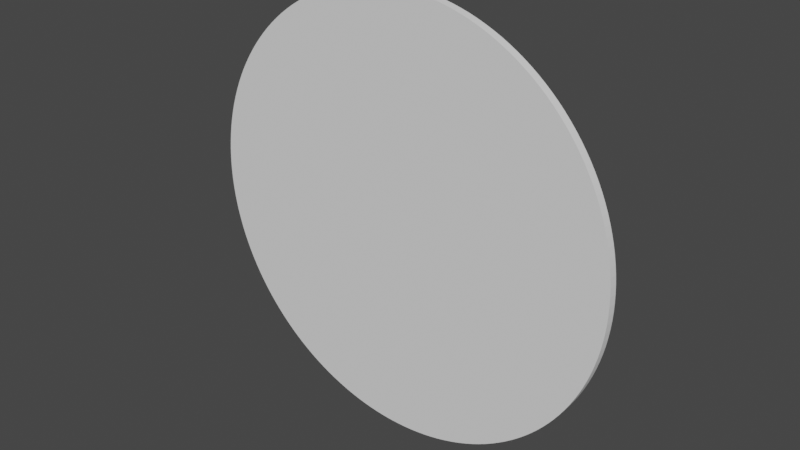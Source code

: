 # Source: plate.blend  (saved by Blender 2.91.10; exported with 4.5.12 LTS)
import bpy
from mathutils import Matrix  # noqa: F401  (used for matrix-valued properties, if any)

bpy.ops.wm.read_factory_settings(use_empty=True)
scene = bpy.context.scene
scene.name = 'Scene'

# ---- collections
col_collection = bpy.data.collections.new('Collection'); scene.collection.children.link(col_collection)

# ---- world
world_world = bpy.data.worlds.new('World'); scene.world = world_world
world_world.use_nodes = True; world_world.node_tree.nodes.clear()
_N = world_world.node_tree.nodes; _L = world_world.node_tree.links
n0 = _N.new('ShaderNodeOutputWorld'); n0.name = 'World Output'; n0.location = (300, 300)
n1 = _N.new('ShaderNodeBackground'); n1.name = 'Background'; n1.location = (10, 300)
n1.inputs[0].default_value = (0.05088, 0.05088, 0.05088, 1.0)
_L.new(n1.outputs[0], n0.inputs[0])
n0.is_active_output = True
world_world.color = (0.05088, 0.05088, 0.05088)
world_world.use_sun_shadow = False
world_world.sun_shadow_jitter_overblur = 0.0

# ---- meshes
me_cylinder = bpy.data.meshes.new('Cylinder')
me_cylinder.from_pydata([(0.0, -0.0002166, -6.894), (0.0, 0.2662, -6.894), (0.2707, -0.0002166, -6.889), (0.2707, 0.2662, -6.889), (0.5409, -0.0002166, -6.873), (0.5409, 0.2662, -6.873), (0.8103, -0.0002166, -6.846), (0.8103, 0.2662, -6.846), (1.078, -0.0002166, -6.809), (1.078, 0.2662, -6.809), (1.345, -0.0002166, -6.762), (1.345, 0.2662, -6.762), (1.609, -0.0002166, -6.704), (1.609, 0.2662, -6.704), (1.871, -0.0002166, -6.635), (1.871, 0.2662, -6.635), (2.13, -0.0002166, -6.557), (2.13, 0.2662, -6.557), (2.386, -0.0002166, -6.468), (2.386, 0.2662, -6.468), (2.638, -0.0002166, -6.369), (2.638, 0.2662, -6.369), (2.886, -0.0002166, -6.261), (2.886, 0.2662, -6.261), (3.13, -0.0002166, -6.143), (3.13, 0.2662, -6.143), (3.369, -0.0002166, -6.015), (3.369, 0.2662, -6.015), (3.602, -0.0002165, -5.878), (3.602, 0.2662, -5.878), (3.83, -0.0002165, -5.732), (3.83, 0.2662, -5.732), (4.052, -0.0002165, -5.577), (4.052, 0.2662, -5.577), (4.268, -0.0002165, -5.414), (4.268, 0.2662, -5.414), (4.477, -0.0002165, -5.242), (4.477, 0.2662, -5.242), (4.68, -0.0002165, -5.062), (4.68, 0.2662, -5.062), (4.875, -0.0002165, -4.875), (4.875, 0.2662, -4.875), (5.062, -0.0002165, -4.68), (5.062, 0.2662, -4.68), (5.242, -0.0002165, -4.477), (5.242, 0.2662, -4.477), (5.414, -0.0002165, -4.268), (5.414, 0.2662, -4.268), (5.577, -0.0002165, -4.052), (5.577, 0.2662, -4.052), (5.732, -0.0002165, -3.83), (5.732, 0.2662, -3.83), (5.878, -0.0002165, -3.602), (5.878, 0.2662, -3.602), (6.015, -0.0002164, -3.369), (6.015, 0.2662, -3.369), (6.143, -0.0002164, -3.13), (6.143, 0.2662, -3.13), (6.261, -0.0002164, -2.886), (6.261, 0.2662, -2.886), (6.369, -0.0002164, -2.638), (6.369, 0.2662, -2.638), (6.468, -0.0002164, -2.386), (6.468, 0.2662, -2.386), (6.557, -0.0002164, -2.13), (6.557, 0.2662, -2.13), (6.635, -0.0002164, -1.871), (6.635, 0.2662, -1.871), (6.704, -0.0002164, -1.609), (6.704, 0.2662, -1.609), (6.762, -0.0002163, -1.345), (6.762, 0.2662, -1.345), (6.809, -0.0002163, -1.078), (6.809, 0.2662, -1.078), (6.846, -0.0002163, -0.8103), (6.846, 0.2662, -0.8103), (6.873, -0.0002163, -0.5409), (6.873, 0.2662, -0.5409), (6.889, -0.0002163, -0.2707), (6.889, 0.2662, -0.2707), (6.894, -0.0002163, 3.595e-06), (6.894, 0.2662, 3.583e-06), (6.889, -0.0002163, 0.2707), (6.889, 0.2662, 0.2707), (6.873, -0.0002163, 0.5409), (6.873, 0.2662, 0.5409), (6.846, -0.0002163, 0.8103), (6.846, 0.2662, 0.8103), (6.809, -0.0002162, 1.078), (6.809, 0.2662, 1.078), (6.762, -0.0002162, 1.345), (6.762, 0.2662, 1.345), (6.704, -0.0002162, 1.609), (6.704, 0.2662, 1.609), (6.635, -0.0002162, 1.871), (6.635, 0.2662, 1.871), (6.557, -0.0002162, 2.13), (6.557, 0.2662, 2.13), (6.468, -0.0002162, 2.386), (6.468, 0.2662, 2.386), (6.369, -0.0002162, 2.638), (6.369, 0.2662, 2.638), (6.261, -0.0002162, 2.886), (6.261, 0.2662, 2.886), (6.143, -0.0002162, 3.13), (6.143, 0.2662, 3.13), (6.015, -0.0002161, 3.369), (6.015, 0.2662, 3.369), (5.878, -0.0002161, 3.602), (5.878, 0.2662, 3.602), (5.732, -0.0002161, 3.83), (5.732, 0.2662, 3.83), (5.577, -0.0002161, 4.052), (5.577, 0.2662, 4.052), (5.414, -0.0002161, 4.268), (5.414, 0.2662, 4.268), (5.242, -0.0002161, 4.477), (5.242, 0.2662, 4.477), (5.062, -0.0002161, 4.68), (5.062, 0.2662, 4.68), (4.875, -0.0002161, 4.875), (4.875, 0.2662, 4.875), (4.68, -0.0002161, 5.062), (4.68, 0.2662, 5.062), (4.477, -0.0002161, 5.242), (4.477, 0.2662, 5.242), (4.268, -0.0002161, 5.414), (4.268, 0.2662, 5.414), (4.052, -0.0002161, 5.577), (4.052, 0.2662, 5.577), (3.83, -0.000216, 5.732), (3.83, 0.2662, 5.732), (3.602, -0.000216, 5.878), (3.602, 0.2662, 5.878), (3.369, -0.000216, 6.015), (3.369, 0.2662, 6.015), (3.13, -0.000216, 6.143), (3.13, 0.2662, 6.143), (2.886, -0.000216, 6.261), (2.886, 0.2662, 6.261), (2.638, -0.000216, 6.369), (2.638, 0.2662, 6.369), (2.386, -0.000216, 6.468), (2.386, 0.2662, 6.468), (2.13, -0.000216, 6.557), (2.13, 0.2662, 6.557), (1.871, -0.000216, 6.635), (1.871, 0.2662, 6.635), (1.609, -0.000216, 6.704), (1.609, 0.2662, 6.704), (1.345, -0.000216, 6.762), (1.345, 0.2662, 6.762), (1.078, -0.000216, 6.809), (1.078, 0.2662, 6.809), (0.8103, -0.000216, 6.846), (0.8103, 0.2662, 6.846), (0.5409, -0.000216, 6.873), (0.5409, 0.2662, 6.873), (0.2707, -0.000216, 6.889), (0.2707, 0.2662, 6.889), (-7.177e-06, -0.000216, 6.894), (-7.177e-06, 0.2662, 6.894), (-0.2707, -0.000216, 6.889), (-0.2707, 0.2662, 6.889), (-0.5409, -0.000216, 6.873), (-0.5409, 0.2662, 6.873), (-0.8103, -0.000216, 6.846), (-0.8103, 0.2662, 6.846), (-1.078, -0.000216, 6.809), (-1.078, 0.2662, 6.809), (-1.345, -0.000216, 6.762), (-1.345, 0.2662, 6.762), (-1.609, -0.000216, 6.704), (-1.609, 0.2662, 6.704), (-1.871, -0.000216, 6.635), (-1.871, 0.2662, 6.635), (-2.13, -0.000216, 6.557), (-2.13, 0.2662, 6.557), (-2.386, -0.000216, 6.468), (-2.386, 0.2662, 6.468), (-2.638, -0.000216, 6.369), (-2.638, 0.2662, 6.369), (-2.886, -0.000216, 6.261), (-2.886, 0.2662, 6.261), (-3.13, -0.000216, 6.143), (-3.13, 0.2662, 6.143), (-3.369, -0.000216, 6.015), (-3.369, 0.2662, 6.015), (-3.602, -0.000216, 5.878), (-3.602, 0.2662, 5.878), (-3.83, -0.000216, 5.732), (-3.83, 0.2662, 5.732), (-4.052, -0.0002161, 5.577), (-4.052, 0.2662, 5.577), (-4.268, -0.0002161, 5.414), (-4.268, 0.2662, 5.414), (-4.477, -0.0002161, 5.242), (-4.477, 0.2662, 5.242), (-4.68, -0.0002161, 5.062), (-4.68, 0.2662, 5.062), (-4.875, -0.0002161, 4.875), (-4.875, 0.2662, 4.875), (-5.062, -0.0002161, 4.68), (-5.062, 0.2662, 4.68), (-5.242, -0.0002161, 4.477), (-5.242, 0.2662, 4.477), (-5.414, -0.0002161, 4.268), (-5.414, 0.2662, 4.268), (-5.577, -0.0002161, 4.052), (-5.577, 0.2662, 4.052), (-5.732, -0.0002161, 3.83), (-5.732, 0.2662, 3.83), (-5.878, -0.0002161, 3.602), (-5.878, 0.2662, 3.602), (-6.015, -0.0002161, 3.369), (-6.015, 0.2662, 3.369), (-6.143, -0.0002162, 3.13), (-6.143, 0.2662, 3.13), (-6.261, -0.0002162, 2.886), (-6.261, 0.2662, 2.886), (-6.369, -0.0002162, 2.638), (-6.369, 0.2662, 2.638), (-6.468, -0.0002162, 2.386), (-6.468, 0.2662, 2.386), (-6.557, -0.0002162, 2.13), (-6.557, 0.2662, 2.13), (-6.635, -0.0002162, 1.871), (-6.635, 0.2662, 1.871), (-6.704, -0.0002162, 1.609), (-6.704, 0.2662, 1.609), (-6.762, -0.0002162, 1.345), (-6.762, 0.2662, 1.345), (-6.809, -0.0002162, 1.078), (-6.809, 0.2662, 1.078), (-6.846, -0.0002163, 0.8103), (-6.846, 0.2662, 0.8103), (-6.873, -0.0002163, 0.5409), (-6.873, 0.2662, 0.5409), (-6.889, -0.0002163, 0.2706), (-6.889, 0.2662, 0.2706), (-6.894, -0.0002163, -9.938e-06), (-6.894, 0.2662, -9.95e-06), (-6.889, -0.0002163, -0.2707), (-6.889, 0.2662, -0.2707), (-6.873, -0.0002163, -0.5409), (-6.873, 0.2662, -0.5409), (-6.846, -0.0002163, -0.8103), (-6.846, 0.2662, -0.8103), (-6.809, -0.0002163, -1.078), (-6.809, 0.2662, -1.078), (-6.762, -0.0002163, -1.345), (-6.762, 0.2662, -1.345), (-6.704, -0.0002164, -1.609), (-6.704, 0.2662, -1.609), (-6.635, -0.0002164, -1.871), (-6.635, 0.2662, -1.871), (-6.557, -0.0002164, -2.13), (-6.557, 0.2662, -2.13), (-6.468, -0.0002164, -2.386), (-6.468, 0.2662, -2.386), (-6.369, -0.0002164, -2.638), (-6.369, 0.2662, -2.638), (-6.261, -0.0002164, -2.886), (-6.261, 0.2662, -2.886), (-6.143, -0.0002164, -3.13), (-6.143, 0.2662, -3.13), (-6.015, -0.0002164, -3.369), (-6.015, 0.2662, -3.369), (-5.878, -0.0002165, -3.602), (-5.878, 0.2662, -3.602), (-5.732, -0.0002165, -3.83), (-5.732, 0.2662, -3.83), (-5.577, -0.0002165, -4.052), (-5.577, 0.2662, -4.052), (-5.414, -0.0002165, -4.268), (-5.414, 0.2662, -4.268), (-5.242, -0.0002165, -4.477), (-5.242, 0.2662, -4.477), (-5.062, -0.0002165, -4.68), (-5.062, 0.2662, -4.68), (-4.875, -0.0002165, -4.875), (-4.875, 0.2662, -4.875), (-4.68, -0.0002165, -5.062), (-4.68, 0.2662, -5.062), (-4.477, -0.0002165, -5.242), (-4.477, 0.2662, -5.242), (-4.268, -0.0002165, -5.414), (-4.268, 0.2662, -5.414), (-4.052, -0.0002165, -5.577), (-4.052, 0.2662, -5.577), (-3.83, -0.0002165, -5.732), (-3.83, 0.2662, -5.732), (-3.602, -0.0002165, -5.878), (-3.602, 0.2662, -5.878), (-3.369, -0.0002166, -6.015), (-3.369, 0.2662, -6.015), (-3.13, -0.0002166, -6.143), (-3.13, 0.2662, -6.143), (-2.886, -0.0002166, -6.261), (-2.886, 0.2662, -6.261), (-2.638, -0.0002166, -6.369), (-2.638, 0.2662, -6.369), (-2.386, -0.0002166, -6.468), (-2.386, 0.2662, -6.468), (-2.13, -0.0002166, -6.557), (-2.13, 0.2662, -6.557), (-1.871, -0.0002166, -6.635), (-1.871, 0.2662, -6.635), (-1.609, -0.0002166, -6.704), (-1.609, 0.2662, -6.704), (-1.345, -0.0002166, -6.762), (-1.345, 0.2662, -6.762), (-1.078, -0.0002166, -6.809), (-1.078, 0.2662, -6.809), (-0.8103, -0.0002166, -6.846), (-0.8103, 0.2662, -6.846), (-0.5409, -0.0002166, -6.873), (-0.5409, 0.2662, -6.873), (-0.2706, -0.0002166, -6.889), (-0.2706, 0.2662, -6.889), (0.2642, 0.2662, -6.725), (3.933e-08, 0.2662, -6.73), (0.528, 0.2662, -6.709), (0.791, 0.2662, -6.683), (1.053, 0.2662, -6.647), (1.313, 0.2662, -6.6), (1.571, 0.2662, -6.544), (1.827, 0.2662, -6.477), (2.08, 0.2662, -6.4), (2.329, 0.2662, -6.314), (2.575, 0.2662, -6.217), (2.817, 0.2662, -6.112), (3.055, 0.2662, -5.996), (3.288, 0.2662, -5.872), (3.516, 0.2662, -5.738), (3.739, 0.2662, -5.596), (3.956, 0.2662, -5.444), (4.166, 0.2662, -5.285), (4.371, 0.2662, -5.117), (4.568, 0.2662, -4.942), (4.759, 0.2662, -4.759), (4.942, 0.2662, -4.568), (5.117, 0.2662, -4.371), (5.285, 0.2662, -4.166), (5.444, 0.2662, -3.956), (5.596, 0.2662, -3.739), (5.738, 0.2662, -3.516), (5.872, 0.2662, -3.288), (5.996, 0.2662, -3.055), (6.112, 0.2662, -2.817), (6.217, 0.2662, -2.575), (6.314, 0.2662, -2.329), (6.4, 0.2662, -2.08), (6.477, 0.2662, -1.827), (6.544, 0.2662, -1.571), (6.6, 0.2662, -1.313), (6.647, 0.2662, -1.053), (6.683, 0.2662, -0.791), (6.709, 0.2662, -0.528), (6.725, 0.2662, -0.2642), (6.73, 0.2662, 3.46e-06), (6.725, 0.2662, 0.2642), (6.709, 0.2662, 0.528), (6.683, 0.2662, 0.791), (6.647, 0.2662, 1.053), (6.6, 0.2662, 1.313), (6.544, 0.2662, 1.571), (6.477, 0.2662, 1.827), (6.4, 0.2662, 2.08), (6.314, 0.2662, 2.329), (6.217, 0.2662, 2.575), (6.112, 0.2662, 2.817), (5.996, 0.2662, 3.055), (5.872, 0.2662, 3.288), (5.738, 0.2662, 3.516), (5.596, 0.2662, 3.739), (5.444, 0.2662, 3.956), (5.285, 0.2662, 4.166), (5.117, 0.2662, 4.371), (4.942, 0.2662, 4.568), (4.759, 0.2662, 4.759), (4.568, 0.2662, 4.942), (4.371, 0.2662, 5.117), (4.166, 0.2662, 5.285), (3.956, 0.2662, 5.444), (3.739, 0.2662, 5.596), (3.516, 0.2662, 5.738), (3.288, 0.2662, 5.872), (3.055, 0.2662, 5.996), (2.817, 0.2662, 6.112), (2.575, 0.2662, 6.217), (2.329, 0.2662, 6.314), (2.08, 0.2662, 6.4), (1.827, 0.2662, 6.477), (1.571, 0.2662, 6.544), (1.313, 0.2662, 6.6), (1.053, 0.2662, 6.647), (0.791, 0.2662, 6.683), (0.528, 0.2662, 6.709), (0.2642, 0.2662, 6.725), (-6.967e-06, 0.2662, 6.73), (-0.2642, 0.2662, 6.725), (-0.528, 0.2662, 6.709), (-0.791, 0.2662, 6.683), (-1.053, 0.2662, 6.647), (-1.313, 0.2662, 6.6), (-1.571, 0.2662, 6.544), (-1.827, 0.2662, 6.477), (-2.08, 0.2662, 6.4), (-2.329, 0.2662, 6.314), (-2.575, 0.2662, 6.217), (-2.817, 0.2662, 6.112), (-3.055, 0.2662, 5.996), (-3.288, 0.2662, 5.872), (-3.516, 0.2662, 5.738), (-3.739, 0.2662, 5.596), (-3.956, 0.2662, 5.444), (-4.166, 0.2662, 5.285), (-4.371, 0.2662, 5.117), (-4.568, 0.2662, 4.942), (-4.759, 0.2662, 4.759), (-4.942, 0.2662, 4.568), (-5.117, 0.2662, 4.371), (-5.285, 0.2662, 4.166), (-5.444, 0.2662, 3.956), (-5.596, 0.2662, 3.739), (-5.738, 0.2662, 3.516), (-5.872, 0.2662, 3.288), (-5.996, 0.2662, 3.055), (-6.112, 0.2662, 2.817), (-6.217, 0.2662, 2.575), (-6.314, 0.2662, 2.329), (-6.4, 0.2662, 2.08), (-6.477, 0.2662, 1.827), (-6.544, 0.2662, 1.571), (-6.6, 0.2662, 1.313), (-6.647, 0.2662, 1.053), (-6.683, 0.2662, 0.791), (-6.709, 0.2662, 0.528), (-6.725, 0.2662, 0.2642), (-6.73, 0.2662, -9.751e-06), (-6.725, 0.2662, -0.2642), (-6.709, 0.2662, -0.528), (-6.683, 0.2662, -0.791), (-6.647, 0.2662, -1.053), (-6.6, 0.2662, -1.313), (-6.544, 0.2662, -1.571), (-6.477, 0.2662, -1.827), (-6.4, 0.2662, -2.08), (-6.314, 0.2662, -2.329), (-6.217, 0.2662, -2.575), (-6.112, 0.2662, -2.817), (-5.996, 0.2662, -3.055), (-5.872, 0.2662, -3.288), (-5.738, 0.2662, -3.516), (-5.596, 0.2662, -3.739), (-5.444, 0.2662, -3.956), (-5.285, 0.2662, -4.166), (-5.117, 0.2662, -4.371), (-4.942, 0.2662, -4.568), (-4.759, 0.2662, -4.759), (-4.568, 0.2662, -4.942), (-4.371, 0.2662, -5.117), (-4.166, 0.2662, -5.285), (-3.956, 0.2662, -5.444), (-3.739, 0.2662, -5.596), (-3.516, 0.2662, -5.738), (-3.288, 0.2662, -5.872), (-3.055, 0.2662, -5.996), (-2.817, 0.2662, -6.112), (-2.575, 0.2662, -6.217), (-2.329, 0.2662, -6.314), (-2.08, 0.2662, -6.4), (-1.827, 0.2662, -6.477), (-1.571, 0.2662, -6.544), (-1.313, 0.2662, -6.6), (-1.053, 0.2662, -6.647), (-0.791, 0.2662, -6.683), (-0.528, 0.2662, -6.709), (-0.2642, 0.2662, -6.725), (0.2377, 0.04602, -6.05), (-2.436e-07, 0.04602, -6.055), (0.4751, 0.04602, -6.036), (0.7117, 0.04602, -6.013), (0.9472, 0.04602, -5.981), (1.181, 0.04602, -5.939), (1.414, 0.04602, -5.888), (1.644, 0.04602, -5.828), (1.871, 0.04602, -5.759), (2.096, 0.04602, -5.681), (2.317, 0.04602, -5.594), (2.535, 0.04602, -5.499), (2.749, 0.04602, -5.395), (2.959, 0.04602, -5.283), (3.164, 0.04602, -5.163), (3.364, 0.04602, -5.035), (3.559, 0.04602, -4.899), (3.749, 0.04602, -4.755), (3.932, 0.04602, -4.604), (4.11, 0.04602, -4.446), (4.282, 0.04602, -4.282), (4.446, 0.04602, -4.11), (4.604, 0.04602, -3.932), (4.755, 0.04602, -3.749), (4.899, 0.04602, -3.559), (5.035, 0.04602, -3.364), (5.163, 0.04602, -3.164), (5.283, 0.04602, -2.959), (5.395, 0.04602, -2.749), (5.499, 0.04602, -2.535), (5.594, 0.04602, -2.317), (5.681, 0.04602, -2.096), (5.759, 0.04602, -1.871), (5.828, 0.04602, -1.644), (5.888, 0.04602, -1.414), (5.939, 0.04602, -1.181), (5.981, 0.04602, -0.9472), (6.013, 0.04602, -0.7117), (6.036, 0.04602, -0.4751), (6.05, 0.04602, -0.2377), (6.055, 0.04602, 2.823e-06), (6.05, 0.04602, 0.2377), (6.036, 0.04602, 0.4751), (6.013, 0.04602, 0.7117), (5.98, 0.04602, 0.9472), (5.939, 0.04602, 1.181), (5.888, 0.04602, 1.414), (5.828, 0.04602, 1.644), (5.759, 0.04602, 1.871), (5.681, 0.04602, 2.096), (5.594, 0.04602, 2.317), (5.499, 0.04602, 2.535), (5.395, 0.04602, 2.749), (5.283, 0.04602, 2.959), (5.163, 0.04602, 3.164), (5.035, 0.04602, 3.364), (4.899, 0.04602, 3.559), (4.755, 0.04602, 3.749), (4.604, 0.04602, 3.932), (4.446, 0.04602, 4.11), (4.282, 0.04602, 4.282), (4.11, 0.04602, 4.446), (3.932, 0.04602, 4.604), (3.749, 0.04602, 4.755), (3.559, 0.04602, 4.899), (3.364, 0.04602, 5.035), (3.164, 0.04602, 5.163), (2.959, 0.04602, 5.283), (2.749, 0.04602, 5.395), (2.535, 0.04602, 5.499), (2.317, 0.04602, 5.594), (2.096, 0.04602, 5.681), (1.871, 0.04602, 5.759), (1.644, 0.04602, 5.828), (1.414, 0.04602, 5.888), (1.181, 0.04602, 5.939), (0.9472, 0.04602, 5.981), (0.7117, 0.04602, 6.013), (0.4751, 0.04602, 6.036), (0.2377, 0.04602, 6.05), (-6.547e-06, 0.04602, 6.055), (-0.2377, 0.04602, 6.05), (-0.4751, 0.04602, 6.036), (-0.7117, 0.04602, 6.013), (-0.9472, 0.04602, 5.98), (-1.181, 0.04602, 5.939), (-1.414, 0.04602, 5.888), (-1.644, 0.04602, 5.828), (-1.871, 0.04602, 5.759), (-2.096, 0.04602, 5.681), (-2.317, 0.04602, 5.594), (-2.535, 0.04602, 5.499), (-2.749, 0.04602, 5.395), (-2.959, 0.04602, 5.283), (-3.164, 0.04602, 5.163), (-3.364, 0.04602, 5.035), (-3.559, 0.04602, 4.899), (-3.749, 0.04602, 4.755), (-3.932, 0.04602, 4.604), (-4.11, 0.04602, 4.446), (-4.282, 0.04602, 4.282), (-4.446, 0.04602, 4.11), (-4.604, 0.04602, 3.932), (-4.755, 0.04602, 3.749), (-4.899, 0.04602, 3.559), (-5.035, 0.04602, 3.364), (-5.163, 0.04602, 3.164), (-5.283, 0.04602, 2.959), (-5.395, 0.04602, 2.749), (-5.499, 0.04602, 2.535), (-5.594, 0.04602, 2.317), (-5.681, 0.04602, 2.096), (-5.759, 0.04602, 1.871), (-5.828, 0.04602, 1.644), (-5.888, 0.04602, 1.414), (-5.939, 0.04602, 1.181), (-5.981, 0.04602, 0.9472), (-6.013, 0.04602, 0.7117), (-6.036, 0.04602, 0.4751), (-6.05, 0.04602, 0.2377), (-6.055, 0.04602, -9.063e-06), (-6.05, 0.04602, -0.2377), (-6.036, 0.04602, -0.4751), (-6.013, 0.04602, -0.7117), (-5.98, 0.04602, -0.9472), (-5.939, 0.04602, -1.181), (-5.888, 0.04602, -1.414), (-5.828, 0.04602, -1.644), (-5.759, 0.04602, -1.871), (-5.681, 0.04602, -2.096), (-5.594, 0.04602, -2.317), (-5.499, 0.04602, -2.535), (-5.395, 0.04602, -2.749), (-5.283, 0.04602, -2.959), (-5.163, 0.04602, -3.164), (-5.035, 0.04602, -3.364), (-4.899, 0.04602, -3.559), (-4.755, 0.04602, -3.749), (-4.604, 0.04602, -3.932), (-4.446, 0.04602, -4.11), (-4.282, 0.04602, -4.282), (-4.11, 0.04602, -4.446), (-3.932, 0.04602, -4.604), (-3.749, 0.04602, -4.755), (-3.559, 0.04602, -4.899), (-3.364, 0.04602, -5.035), (-3.164, 0.04602, -5.163), (-2.959, 0.04602, -5.283), (-2.749, 0.04602, -5.395), (-2.535, 0.04602, -5.499), (-2.317, 0.04602, -5.594), (-2.096, 0.04602, -5.681), (-1.871, 0.04602, -5.759), (-1.644, 0.04602, -5.828), (-1.414, 0.04602, -5.888), (-1.181, 0.04602, -5.939), (-0.9472, 0.04602, -5.981), (-0.7117, 0.04602, -6.013), (-0.4751, 0.04602, -6.036), (-0.2377, 0.04602, -6.05)], [], [(0, 1, 3, 2), (2, 3, 5, 4), (4, 5, 7, 6), (6, 7, 9, 8), (8, 9, 11, 10), (10, 11, 13, 12), (12, 13, 15, 14), (14, 15, 17, 16), (16, 17, 19, 18), (18, 19, 21, 20), (20, 21, 23, 22), (22, 23, 25, 24), (24, 25, 27, 26), (26, 27, 29, 28), (28, 29, 31, 30), (30, 31, 33, 32), (32, 33, 35, 34), (34, 35, 37, 36), (36, 37, 39, 38), (38, 39, 41, 40), (40, 41, 43, 42), (42, 43, 45, 44), (44, 45, 47, 46), (46, 47, 49, 48), (48, 49, 51, 50), (50, 51, 53, 52), (52, 53, 55, 54), (54, 55, 57, 56), (56, 57, 59, 58), (58, 59, 61, 60), (60, 61, 63, 62), (62, 63, 65, 64), (64, 65, 67, 66), (66, 67, 69, 68), (68, 69, 71, 70), (70, 71, 73, 72), (72, 73, 75, 74), (74, 75, 77, 76), (76, 77, 79, 78), (78, 79, 81, 80), (80, 81, 83, 82), (82, 83, 85, 84), (84, 85, 87, 86), (86, 87, 89, 88), (88, 89, 91, 90), (90, 91, 93, 92), (92, 93, 95, 94), (94, 95, 97, 96), (96, 97, 99, 98), (98, 99, 101, 100), (100, 101, 103, 102), (102, 103, 105, 104), (104, 105, 107, 106), (106, 107, 109, 108), (108, 109, 111, 110), (110, 111, 113, 112), (112, 113, 115, 114), (114, 115, 117, 116), (116, 117, 119, 118), (118, 119, 121, 120), (120, 121, 123, 122), (122, 123, 125, 124), (124, 125, 127, 126), (126, 127, 129, 128), (128, 129, 131, 130), (130, 131, 133, 132), (132, 133, 135, 134), (134, 135, 137, 136), (136, 137, 139, 138), (138, 139, 141, 140), (140, 141, 143, 142), (142, 143, 145, 144), (144, 145, 147, 146), (146, 147, 149, 148), (148, 149, 151, 150), (150, 151, 153, 152), (152, 153, 155, 154), (154, 155, 157, 156), (156, 157, 159, 158), (158, 159, 161, 160), (160, 161, 163, 162), (162, 163, 165, 164), (164, 165, 167, 166), (166, 167, 169, 168), (168, 169, 171, 170), (170, 171, 173, 172), (172, 173, 175, 174), (174, 175, 177, 176), (176, 177, 179, 178), (178, 179, 181, 180), (180, 181, 183, 182), (182, 183, 185, 184), (184, 185, 187, 186), (186, 187, 189, 188), (188, 189, 191, 190), (190, 191, 193, 192), (192, 193, 195, 194), (194, 195, 197, 196), (196, 197, 199, 198), (198, 199, 201, 200), (200, 201, 203, 202), (202, 203, 205, 204), (204, 205, 207, 206), (206, 207, 209, 208), (208, 209, 211, 210), (210, 211, 213, 212), (212, 213, 215, 214), (214, 215, 217, 216), (216, 217, 219, 218), (218, 219, 221, 220), (220, 221, 223, 222), (222, 223, 225, 224), (224, 225, 227, 226), (226, 227, 229, 228), (228, 229, 231, 230), (230, 231, 233, 232), (232, 233, 235, 234), (234, 235, 237, 236), (236, 237, 239, 238), (238, 239, 241, 240), (240, 241, 243, 242), (242, 243, 245, 244), (244, 245, 247, 246), (246, 247, 249, 248), (248, 249, 251, 250), (250, 251, 253, 252), (252, 253, 255, 254), (254, 255, 257, 256), (256, 257, 259, 258), (258, 259, 261, 260), (260, 261, 263, 262), (262, 263, 265, 264), (264, 265, 267, 266), (266, 267, 269, 268), (268, 269, 271, 270), (270, 271, 273, 272), (272, 273, 275, 274), (274, 275, 277, 276), (276, 277, 279, 278), (278, 279, 281, 280), (280, 281, 283, 282), (282, 283, 285, 284), (284, 285, 287, 286), (286, 287, 289, 288), (288, 289, 291, 290), (290, 291, 293, 292), (292, 293, 295, 294), (294, 295, 297, 296), (296, 297, 299, 298), (298, 299, 301, 300), (300, 301, 303, 302), (302, 303, 305, 304), (304, 305, 307, 306), (306, 307, 309, 308), (308, 309, 311, 310), (310, 311, 313, 312), (312, 313, 315, 314), (314, 315, 317, 316), (119, 117, 378, 379), (316, 317, 319, 318), (318, 319, 1, 0), (0, 2, 4, 6, 8, 10, 12, 14, 16, 18, 20, 22, 24, 26, 28, 30, 32, 34, 36, 38, 40, 42, 44, 46, 48, 50, 52, 54, 56, 58, 60, 62, 64, 66, 68, 70, 72, 74, 76, 78, 80, 82, 84, 86, 88, 90, 92, 94, 96, 98, 100, 102, 104, 106, 108, 110, 112, 114, 116, 118, 120, 122, 124, 126, 128, 130, 132, 134, 136, 138, 140, 142, 144, 146, 148, 150, 152, 154, 156, 158, 160, 162, 164, 166, 168, 170, 172, 174, 176, 178, 180, 182, 184, 186, 188, 190, 192, 194, 196, 198, 200, 202, 204, 206, 208, 210, 212, 214, 216, 218, 220, 222, 224, 226, 228, 230, 232, 234, 236, 238, 240, 242, 244, 246, 248, 250, 252, 254, 256, 258, 260, 262, 264, 266, 268, 270, 272, 274, 276, 278, 280, 282, 284, 286, 288, 290, 292, 294, 296, 298, 300, 302, 304, 306, 308, 310, 312, 314, 316, 318), (428, 427, 587, 588), (85, 83, 361, 362), (51, 49, 344, 345), (291, 289, 464, 465), (17, 15, 327, 328), (257, 255, 447, 448), (223, 221, 430, 431), (189, 187, 413, 414), (155, 153, 396, 397), (121, 119, 379, 380), (87, 85, 362, 363), (53, 51, 345, 346), (293, 291, 465, 466), (19, 17, 328, 329), (259, 257, 448, 449), (225, 223, 431, 432), (191, 189, 414, 415), (157, 155, 397, 398), (123, 121, 380, 381), (89, 87, 363, 364), (55, 53, 346, 347), (295, 293, 466, 467), (21, 19, 329, 330), (261, 259, 449, 450), (227, 225, 432, 433), (193, 191, 415, 416), (159, 157, 398, 399), (125, 123, 381, 382), (91, 89, 364, 365), (57, 55, 347, 348), (297, 295, 467, 468), (23, 21, 330, 331), (263, 261, 450, 451), (229, 227, 433, 434), (195, 193, 416, 417), (161, 159, 399, 400), (127, 125, 382, 383), (93, 91, 365, 366), (59, 57, 348, 349), (299, 297, 468, 469), (25, 23, 331, 332), (265, 263, 451, 452), (231, 229, 434, 435), (197, 195, 417, 418), (163, 161, 400, 401), (129, 127, 383, 384), (95, 93, 366, 367), (61, 59, 349, 350), (301, 299, 469, 470), (27, 25, 332, 333), (267, 265, 452, 453), (233, 231, 435, 436), (199, 197, 418, 419), (165, 163, 401, 402), (131, 129, 384, 385), (97, 95, 367, 368), (63, 61, 350, 351), (303, 301, 470, 471), (29, 27, 333, 334), (269, 267, 453, 454), (235, 233, 436, 437), (201, 199, 419, 420), (167, 165, 402, 403), (133, 131, 385, 386), (99, 97, 368, 369), (65, 63, 351, 352), (305, 303, 471, 472), (31, 29, 334, 335), (271, 269, 454, 455), (237, 235, 437, 438), (203, 201, 420, 421), (169, 167, 403, 404), (135, 133, 386, 387), (101, 99, 369, 370), (67, 65, 352, 353), (307, 305, 472, 473), (33, 31, 335, 336), (273, 271, 455, 456), (239, 237, 438, 439), (205, 203, 421, 422), (171, 169, 404, 405), (137, 135, 387, 388), (103, 101, 370, 371), (69, 67, 353, 354), (309, 307, 473, 474), (35, 33, 336, 337), (275, 273, 456, 457), (241, 239, 439, 440), (207, 205, 422, 423), (173, 171, 405, 406), (139, 137, 388, 389), (105, 103, 371, 372), (3, 1, 321, 320), (71, 69, 354, 355), (311, 309, 474, 475), (37, 35, 337, 338), (277, 275, 457, 458), (243, 241, 440, 441), (209, 207, 423, 424), (175, 173, 406, 407), (141, 139, 389, 390), (107, 105, 372, 373), (73, 71, 355, 356), (313, 311, 475, 476), (39, 37, 338, 339), (279, 277, 458, 459), (5, 3, 320, 322), (245, 243, 441, 442), (211, 209, 424, 425), (177, 175, 407, 408), (143, 141, 390, 391), (109, 107, 373, 374), (75, 73, 356, 357), (315, 313, 476, 477), (41, 39, 339, 340), (281, 279, 459, 460), (7, 5, 322, 323), (247, 245, 442, 443), (213, 211, 425, 426), (179, 177, 408, 409), (145, 143, 391, 392), (111, 109, 374, 375), (77, 75, 357, 358), (317, 315, 477, 478), (43, 41, 340, 341), (283, 281, 460, 461), (9, 7, 323, 324), (249, 247, 443, 444), (215, 213, 426, 427), (181, 179, 409, 410), (147, 145, 392, 393), (113, 111, 375, 376), (79, 77, 358, 359), (319, 317, 478, 479), (45, 43, 341, 342), (285, 283, 461, 462), (11, 9, 324, 325), (251, 249, 444, 445), (217, 215, 427, 428), (183, 181, 410, 411), (149, 147, 393, 394), (115, 113, 376, 377), (81, 79, 359, 360), (1, 319, 479, 321), (47, 45, 342, 343), (287, 285, 462, 463), (13, 11, 325, 326), (253, 251, 445, 446), (219, 217, 428, 429), (185, 183, 411, 412), (151, 149, 394, 395), (117, 115, 377, 378), (83, 81, 360, 361), (49, 47, 343, 344), (289, 287, 463, 464), (15, 13, 326, 327), (255, 253, 446, 447), (221, 219, 429, 430), (187, 185, 412, 413), (153, 151, 395, 396), (480, 481, 639, 638, 637, 636, 635, 634, 633, 632, 631, 630, 629, 628, 627, 626, 625, 624, 623, 622, 621, 620, 619, 618, 617, 616, 615, 614, 613, 612, 611, 610, 609, 608, 607, 606, 605, 604, 603, 602, 601, 600, 599, 598, 597, 596, 595, 594, 593, 592, 591, 590, 589, 588, 587, 586, 585, 584, 583, 582, 581, 580, 579, 578, 577, 576, 575, 574, 573, 572, 571, 570, 569, 568, 567, 566, 565, 564, 563, 562, 561, 560, 559, 558, 557, 556, 555, 554, 553, 552, 551, 550, 549, 548, 547, 546, 545, 544, 543, 542, 541, 540, 539, 538, 537, 536, 535, 534, 533, 532, 531, 530, 529, 528, 527, 526, 525, 524, 523, 522, 521, 520, 519, 518, 517, 516, 515, 514, 513, 512, 511, 510, 509, 508, 507, 506, 505, 504, 503, 502, 501, 500, 499, 498, 497, 496, 495, 494, 493, 492, 491, 490, 489, 488, 487, 486, 485, 484, 483, 482), (377, 376, 536, 537), (321, 479, 639, 481), (326, 325, 485, 486), (429, 428, 588, 589), (378, 377, 537, 538), (327, 326, 486, 487), (430, 429, 589, 590), (379, 378, 538, 539), (328, 327, 487, 488), (431, 430, 590, 591), (380, 379, 539, 540), (329, 328, 488, 489), (432, 431, 591, 592), (381, 380, 540, 541), (330, 329, 489, 490), (433, 432, 592, 593), (382, 381, 541, 542), (331, 330, 490, 491), (434, 433, 593, 594), (383, 382, 542, 543), (332, 331, 491, 492), (435, 434, 594, 595), (384, 383, 543, 544), (333, 332, 492, 493), (436, 435, 595, 596), (385, 384, 544, 545), (334, 333, 493, 494), (437, 436, 596, 597), (386, 385, 545, 546), (335, 334, 494, 495), (438, 437, 597, 598), (387, 386, 546, 547), (336, 335, 495, 496), (439, 438, 598, 599), (388, 387, 547, 548), (337, 336, 496, 497), (440, 439, 599, 600), (389, 388, 548, 549), (338, 337, 497, 498), (441, 440, 600, 601), (390, 389, 549, 550), (339, 338, 498, 499), (442, 441, 601, 602), (391, 390, 550, 551), (340, 339, 499, 500), (443, 442, 602, 603), (392, 391, 551, 552), (341, 340, 500, 501), (444, 443, 603, 604), (393, 392, 552, 553), (342, 341, 501, 502), (445, 444, 604, 605), (394, 393, 553, 554), (343, 342, 502, 503), (446, 445, 605, 606), (395, 394, 554, 555), (344, 343, 503, 504), (447, 446, 606, 607), (396, 395, 555, 556), (345, 344, 504, 505), (448, 447, 607, 608), (397, 396, 556, 557), (346, 345, 505, 506), (449, 448, 608, 609), (398, 397, 557, 558), (347, 346, 506, 507), (450, 449, 609, 610), (399, 398, 558, 559), (348, 347, 507, 508), (451, 450, 610, 611), (400, 399, 559, 560), (349, 348, 508, 509), (452, 451, 611, 612), (401, 400, 560, 561), (350, 349, 509, 510), (453, 452, 612, 613), (402, 401, 561, 562), (351, 350, 510, 511), (454, 453, 613, 614), (403, 402, 562, 563), (352, 351, 511, 512), (455, 454, 614, 615), (404, 403, 563, 564), (353, 352, 512, 513), (456, 455, 615, 616), (405, 404, 564, 565), (354, 353, 513, 514), (457, 456, 616, 617), (406, 405, 565, 566), (355, 354, 514, 515), (458, 457, 617, 618), (407, 406, 566, 567), (356, 355, 515, 516), (459, 458, 618, 619), (408, 407, 567, 568), (357, 356, 516, 517), (460, 459, 619, 620), (409, 408, 568, 569), (358, 357, 517, 518), (461, 460, 620, 621), (410, 409, 569, 570), (359, 358, 518, 519), (462, 461, 621, 622), (411, 410, 570, 571), (360, 359, 519, 520), (463, 462, 622, 623), (412, 411, 571, 572), (361, 360, 520, 521), (464, 463, 623, 624), (413, 412, 572, 573), (362, 361, 521, 522), (465, 464, 624, 625), (414, 413, 573, 574), (363, 362, 522, 523), (466, 465, 625, 626), (415, 414, 574, 575), (364, 363, 523, 524), (467, 466, 626, 627), (416, 415, 575, 576), (365, 364, 524, 525), (468, 467, 627, 628), (417, 416, 576, 577), (366, 365, 525, 526), (469, 468, 628, 629), (418, 417, 577, 578), (367, 366, 526, 527), (470, 469, 629, 630), (419, 418, 578, 579), (368, 367, 527, 528), (471, 470, 630, 631), (420, 419, 579, 580), (369, 368, 528, 529), (472, 471, 631, 632), (421, 420, 580, 581), (370, 369, 529, 530), (473, 472, 632, 633), (422, 421, 581, 582), (371, 370, 530, 531), (474, 473, 633, 634), (423, 422, 582, 583), (372, 371, 531, 532), (475, 474, 634, 635), (320, 321, 481, 480), (424, 423, 583, 584), (373, 372, 532, 533), (476, 475, 635, 636), (322, 320, 480, 482), (425, 424, 584, 585), (374, 373, 533, 534), (477, 476, 636, 637), (323, 322, 482, 483), (426, 425, 585, 586), (375, 374, 534, 535), (478, 477, 637, 638), (324, 323, 483, 484), (427, 426, 586, 587), (376, 375, 535, 536), (479, 478, 638, 639), (325, 324, 484, 485)])
_uv = me_cylinder.uv_layers.new(name='UVMap')
_uv.uv.foreach_set('vector', [1.0, 0.5, 1.0, 1.0, 0.9937, 1.0, 0.9937, 0.5, 0.9937, 0.5, 0.9937, 1.0, 0.9875, 1.0, 0.9875, 0.5, 0.9875, 0.5, 0.9875, 1.0, 0.9812, 1.0, 0.9812, 0.5, 0.9812, 0.5, 0.9812, 1.0, 0.975, 1.0, 0.975, 0.5, 0.975, 0.5, 0.975, 1.0, 0.9687, 1.0, 0.9687, 0.5, 0.9687, 0.5, 0.9687, 1.0, 0.9625, 1.0, 0.9625, 0.5, 0.9625, 0.5, 0.9625, 1.0, 0.9562, 1.0, 0.9562, 0.5, 0.9562, 0.5, 0.9562, 1.0, 0.95, 1.0, 0.95, 0.5, 0.95, 0.5, 0.95, 1.0, 0.9437, 1.0, 0.9437, 0.5, 0.9437, 0.5, 0.9437, 1.0, 0.9375, 1.0, 0.9375, 0.5, 0.9375, 0.5, 0.9375, 1.0, 0.9312, 1.0, 0.9312, 0.5, 0.9312, 0.5, 0.9312, 1.0, 0.925, 1.0, 0.925, 0.5, 0.925, 0.5, 0.925, 1.0, 0.9187, 1.0, 0.9187, 0.5, 0.9187, 0.5, 0.9187, 1.0, 0.9125, 1.0, 0.9125, 0.5, 0.9125, 0.5, 0.9125, 1.0, 0.9062, 1.0, 0.9062, 0.5, 0.9062, 0.5, 0.9062, 1.0, 0.9, 1.0, 0.9, 0.5, 0.9, 0.5, 0.9, 1.0, 0.8937, 1.0, 0.8937, 0.5, 0.8937, 0.5, 0.8937, 1.0, 0.8875, 1.0, 0.8875, 0.5, 0.8875, 0.5, 0.8875, 1.0, 0.8812, 1.0, 0.8812, 0.5, 0.8812, 0.5, 0.8812, 1.0, 0.875, 1.0, 0.875, 0.5, 0.875, 0.5, 0.875, 1.0, 0.8687, 1.0, 0.8687, 0.5, 0.8687, 0.5, 0.8687, 1.0, 0.8625, 1.0, 0.8625, 0.5, 0.8625, 0.5, 0.8625, 1.0, 0.8562, 1.0, 0.8562, 0.5, 0.8562, 0.5, 0.8562, 1.0, 0.85, 1.0, 0.85, 0.5, 0.85, 0.5, 0.85, 1.0, 0.8437, 1.0, 0.8437, 0.5, 0.8437, 0.5, 0.8437, 1.0, 0.8375, 1.0, 0.8375, 0.5, 0.8375, 0.5, 0.8375, 1.0, 0.8312, 1.0, 0.8312, 0.5, 0.8312, 0.5, 0.8312, 1.0, 0.825, 1.0, 0.825, 0.5, 0.825, 0.5, 0.825, 1.0, 0.8187, 1.0, 0.8187, 0.5, 0.8187, 0.5, 0.8187, 1.0, 0.8125, 1.0, 0.8125, 0.5, 0.8125, 0.5, 0.8125, 1.0, 0.8062, 1.0, 0.8062, 0.5, 0.8062, 0.5, 0.8062, 1.0, 0.8, 1.0, 0.8, 0.5, 0.8, 0.5, 0.8, 1.0, 0.7937, 1.0, 0.7937, 0.5, 0.7937, 0.5, 0.7937, 1.0, 0.7875, 1.0, 0.7875, 0.5, 0.7875, 0.5, 0.7875, 1.0, 0.7812, 1.0, 0.7812, 0.5, 0.7812, 0.5, 0.7812, 1.0, 0.775, 1.0, 0.775, 0.5, 0.775, 0.5, 0.775, 1.0, 0.7687, 1.0, 0.7687, 0.5, 0.7687, 0.5, 0.7687, 1.0, 0.7625, 1.0, 0.7625, 0.5, 0.7625, 0.5, 0.7625, 1.0, 0.7562, 1.0, 0.7562, 0.5, 0.7562, 0.5, 0.7562, 1.0, 0.75, 1.0, 0.75, 0.5, 0.75, 0.5, 0.75, 1.0, 0.7437, 1.0, 0.7437, 0.5, 0.7437, 0.5, 0.7437, 1.0, 0.7375, 1.0, 0.7375, 0.5, 0.7375, 0.5, 0.7375, 1.0, 0.7312, 1.0, 0.7312, 0.5, 0.7312, 0.5, 0.7312, 1.0, 0.725, 1.0, 0.725, 0.5, 0.725, 0.5, 0.725, 1.0, 0.7187, 1.0, 0.7187, 0.5, 0.7187, 0.5, 0.7187, 1.0, 0.7125, 1.0, 0.7125, 0.5, 0.7125, 0.5, 0.7125, 1.0, 0.7062, 1.0, 0.7062, 0.5, 0.7062, 0.5, 0.7062, 1.0, 0.7, 1.0, 0.7, 0.5, 0.7, 0.5, 0.7, 1.0, 0.6937, 1.0, 0.6937, 0.5, 0.6937, 0.5, 0.6937, 1.0, 0.6875, 1.0, 0.6875, 0.5, 0.6875, 0.5, 0.6875, 1.0, 0.6812, 1.0, 0.6812, 0.5, 0.6812, 0.5, 0.6812, 1.0, 0.675, 1.0, 0.675, 0.5, 0.675, 0.5, 0.675, 1.0, 0.6687, 1.0, 0.6687, 0.5, 0.6687, 0.5, 0.6687, 1.0, 0.6625, 1.0, 0.6625, 0.5, 0.6625, 0.5, 0.6625, 1.0, 0.6562, 1.0, 0.6562, 0.5, 0.6562, 0.5, 0.6562, 1.0, 0.65, 1.0, 0.65, 0.5, 0.65, 0.5, 0.65, 1.0, 0.6437, 1.0, 0.6437, 0.5, 0.6437, 0.5, 0.6437, 1.0, 0.6375, 1.0, 0.6375, 0.5, 0.6375, 0.5, 0.6375, 1.0, 0.6312, 1.0, 0.6312, 0.5, 0.6312, 0.5, 0.6312, 1.0, 0.625, 1.0, 0.625, 0.5, 0.625, 0.5, 0.625, 1.0, 0.6187, 1.0, 0.6187, 0.5, 0.6187, 0.5, 0.6187, 1.0, 0.6125, 1.0, 0.6125, 0.5, 0.6125, 0.5, 0.6125, 1.0, 0.6062, 1.0, 0.6062, 0.5, 0.6062, 0.5, 0.6062, 1.0, 0.6, 1.0, 0.6, 0.5, 0.6, 0.5, 0.6, 1.0, 0.5937, 1.0, 0.5937, 0.5, 0.5937, 0.5, 0.5937, 1.0, 0.5875, 1.0, 0.5875, 0.5, 0.5875, 0.5, 0.5875, 1.0, 0.5812, 1.0, 0.5812, 0.5, 0.5812, 0.5, 0.5812, 1.0, 0.575, 1.0, 0.575, 0.5, 0.575, 0.5, 0.575, 1.0, 0.5687, 1.0, 0.5687, 0.5, 0.5687, 0.5, 0.5687, 1.0, 0.5625, 1.0, 0.5625, 0.5, 0.5625, 0.5, 0.5625, 1.0, 0.5562, 1.0, 0.5562, 0.5, 0.5562, 0.5, 0.5562, 1.0, 0.55, 1.0, 0.55, 0.5, 0.55, 0.5, 0.55, 1.0, 0.5437, 1.0, 0.5437, 0.5, 0.5437, 0.5, 0.5437, 1.0, 0.5375, 1.0, 0.5375, 0.5, 0.5375, 0.5, 0.5375, 1.0, 0.5312, 1.0, 0.5312, 0.5, 0.5312, 0.5, 0.5312, 1.0, 0.525, 1.0, 0.525, 0.5, 0.525, 0.5, 0.525, 1.0, 0.5187, 1.0, 0.5187, 0.5, 0.5187, 0.5, 0.5187, 1.0, 0.5125, 1.0, 0.5125, 0.5, 0.5125, 0.5, 0.5125, 1.0, 0.5062, 1.0, 0.5062, 0.5, 0.5062, 0.5, 0.5062, 1.0, 0.5, 1.0, 0.5, 0.5, 0.5, 0.5, 0.5, 1.0, 0.4937, 1.0, 0.4937, 0.5, 0.4937, 0.5, 0.4937, 1.0, 0.4875, 1.0, 0.4875, 0.5, 0.4875, 0.5, 0.4875, 1.0, 0.4812, 1.0, 0.4812, 0.5, 0.4812, 0.5, 0.4812, 1.0, 0.475, 1.0, 0.475, 0.5, 0.475, 0.5, 0.475, 1.0, 0.4687, 1.0, 0.4687, 0.5, 0.4687, 0.5, 0.4687, 1.0, 0.4625, 1.0, 0.4625, 0.5, 0.4625, 0.5, 0.4625, 1.0, 0.4562, 1.0, 0.4562, 0.5, 0.4562, 0.5, 0.4562, 1.0, 0.45, 1.0, 0.45, 0.5, 0.45, 0.5, 0.45, 1.0, 0.4437, 1.0, 0.4437, 0.5, 0.4437, 0.5, 0.4437, 1.0, 0.4375, 1.0, 0.4375, 0.5, 0.4375, 0.5, 0.4375, 1.0, 0.4312, 1.0, 0.4312, 0.5, 0.4312, 0.5, 0.4312, 1.0, 0.425, 1.0, 0.425, 0.5, 0.425, 0.5, 0.425, 1.0, 0.4187, 1.0, 0.4187, 0.5, 0.4187, 0.5, 0.4187, 1.0, 0.4125, 1.0, 0.4125, 0.5, 0.4125, 0.5, 0.4125, 1.0, 0.4062, 1.0, 0.4062, 0.5, 0.4062, 0.5, 0.4062, 1.0, 0.4, 1.0, 0.4, 0.5, 0.4, 0.5, 0.4, 1.0, 0.3937, 1.0, 0.3937, 0.5, 0.3937, 0.5, 0.3937, 1.0, 0.3875, 1.0, 0.3875, 0.5, 0.3875, 0.5, 0.3875, 1.0, 0.3812, 1.0, 0.3812, 0.5, 0.3812, 0.5, 0.3812, 1.0, 0.375, 1.0, 0.375, 0.5, 0.375, 0.5, 0.375, 1.0, 0.3687, 1.0, 0.3687, 0.5, 0.3687, 0.5, 0.3687, 1.0, 0.3625, 1.0, 0.3625, 0.5, 0.3625, 0.5, 0.3625, 1.0, 0.3562, 1.0, 0.3562, 0.5, 0.3562, 0.5, 0.3562, 1.0, 0.35, 1.0, 0.35, 0.5, 0.35, 0.5, 0.35, 1.0, 0.3437, 1.0, 0.3437, 0.5, 0.3437, 0.5, 0.3437, 1.0, 0.3375, 1.0, 0.3375, 0.5, 0.3375, 0.5, 0.3375, 1.0, 0.3312, 1.0, 0.3312, 0.5, 0.3312, 0.5, 0.3312, 1.0, 0.325, 1.0, 0.325, 0.5, 0.325, 0.5, 0.325, 1.0, 0.3187, 1.0, 0.3187, 0.5, 0.3187, 0.5, 0.3187, 1.0, 0.3125, 1.0, 0.3125, 0.5, 0.3125, 0.5, 0.3125, 1.0, 0.3062, 1.0, 0.3062, 0.5, 0.3062, 0.5, 0.3062, 1.0, 0.3, 1.0, 0.3, 0.5, 0.3, 0.5, 0.3, 1.0, 0.2937, 1.0, 0.2937, 0.5, 0.2937, 0.5, 0.2937, 1.0, 0.2875, 1.0, 0.2875, 0.5, 0.2875, 0.5, 0.2875, 1.0, 0.2812, 1.0, 0.2812, 0.5, 0.2812, 0.5, 0.2812, 1.0, 0.275, 1.0, 0.275, 0.5, 0.275, 0.5, 0.275, 1.0, 0.2687, 1.0, 0.2687, 0.5, 0.2687, 0.5, 0.2687, 1.0, 0.2625, 1.0, 0.2625, 0.5, 0.2625, 0.5, 0.2625, 1.0, 0.2562, 1.0, 0.2562, 0.5, 0.2562, 0.5, 0.2562, 1.0, 0.25, 1.0, 0.25, 0.5, 0.25, 0.5, 0.25, 1.0, 0.2437, 1.0, 0.2437, 0.5, 0.2437, 0.5, 0.2437, 1.0, 0.2375, 1.0, 0.2375, 0.5, 0.2375, 0.5, 0.2375, 1.0, 0.2312, 1.0, 0.2312, 0.5, 0.2312, 0.5, 0.2312, 1.0, 0.225, 1.0, 0.225, 0.5, 0.225, 0.5, 0.225, 1.0, 0.2187, 1.0, 0.2187, 0.5, 0.2187, 0.5, 0.2187, 1.0, 0.2125, 1.0, 0.2125, 0.5, 0.2125, 0.5, 0.2125, 1.0, 0.2062, 1.0, 0.2062, 0.5, 0.2062, 0.5, 0.2062, 1.0, 0.2, 1.0, 0.2, 0.5, 0.2, 0.5, 0.2, 1.0, 0.1937, 1.0, 0.1937, 0.5, 0.1937, 0.5, 0.1937, 1.0, 0.1875, 1.0, 0.1875, 0.5, 0.1875, 0.5, 0.1875, 1.0, 0.1812, 1.0, 0.1812, 0.5, 0.1812, 0.5, 0.1812, 1.0, 0.175, 1.0, 0.175, 0.5, 0.175, 0.5, 0.175, 1.0, 0.1687, 1.0, 0.1687, 0.5, 0.1687, 0.5, 0.1687, 1.0, 0.1625, 1.0, 0.1625, 0.5, 0.1625, 0.5, 0.1625, 1.0, 0.1562, 1.0, 0.1562, 0.5, 0.1562, 0.5, 0.1562, 1.0, 0.15, 1.0, 0.15, 0.5, 0.15, 0.5, 0.15, 1.0, 0.1437, 1.0, 0.1437, 0.5, 0.1437, 0.5, 0.1437, 1.0, 0.1375, 1.0, 0.1375, 0.5, 0.1375, 0.5, 0.1375, 1.0, 0.1312, 1.0, 0.1312, 0.5, 0.1312, 0.5, 0.1312, 1.0, 0.125, 1.0, 0.125, 0.5, 0.125, 0.5, 0.125, 1.0, 0.1187, 1.0, 0.1187, 0.5, 0.1187, 0.5, 0.1187, 1.0, 0.1125, 1.0, 0.1125, 0.5, 0.1125, 0.5, 0.1125, 1.0, 0.1062, 1.0, 0.1062, 0.5, 0.1062, 0.5, 0.1062, 1.0, 0.1, 1.0, 0.1, 0.5, 0.1, 0.5, 0.1, 1.0, 0.09375, 1.0, 0.09375, 0.5, 0.09375, 0.5, 0.09375, 1.0, 0.0875, 1.0, 0.0875, 0.5, 0.0875, 0.5, 0.0875, 1.0, 0.08125, 1.0, 0.08125, 0.5, 0.08125, 0.5, 0.08125, 1.0, 0.075, 1.0, 0.075, 0.5, 0.075, 0.5, 0.075, 1.0, 0.06875, 1.0, 0.06875, 0.5, 0.06875, 0.5, 0.06875, 1.0, 0.0625, 1.0, 0.0625, 0.5, 0.0625, 0.5, 0.0625, 1.0, 0.05625, 1.0, 0.05625, 0.5, 0.05625, 0.5, 0.05625, 1.0, 0.05, 1.0, 0.05, 0.5, 0.05, 0.5, 0.05, 1.0, 0.04375, 1.0, 0.04375, 0.5, 0.04375, 0.5, 0.04375, 1.0, 0.0375, 1.0, 0.0375, 0.5, 0.0375, 0.5, 0.0375, 1.0, 0.03125, 1.0, 0.03125, 0.5, 0.03125, 0.5, 0.03125, 1.0, 0.025, 1.0, 0.025, 0.5, 0.025, 0.5, 0.025, 1.0, 0.01875, 1.0, 0.01875, 0.5, 0.01875, 0.5, 0.01875, 1.0, 0.0125, 1.0, 0.0125, 0.5, 0.6312, 1.0, 0.6375, 1.0, 0.6375, 1.0, 0.6312, 1.0, 0.0125, 0.5, 0.0125, 1.0, 0.006248, 1.0, 0.006248, 0.5, 0.006248, 0.5, 0.006248, 1.0, -1.547e-06, 1.0, -1.547e-06, 0.5, 0.75, 0.49, 0.7594, 0.4898, 0.7688, 0.4893, 0.7782, 0.4883, 0.7875, 0.487, 0.7968, 0.4854, 0.806, 0.4834, 0.8151, 0.481, 0.8242, 0.4783, 0.8331, 0.4752, 0.8418, 0.4717, 0.8505, 0.468, 0.859, 0.4638, 0.8673, 0.4594, 0.8754, 0.4546, 0.8833, 0.4496, 0.8911, 0.4442, 0.8986, 0.4385, 0.9059, 0.4325, 0.9129, 0.4262, 0.9197, 0.4197, 0.9262, 0.4129, 0.9325, 0.4059, 0.9385, 0.3986, 0.9442, 0.3911, 0.9496, 0.3833, 0.9546, 0.3754, 0.9594, 0.3673, 0.9638, 0.359, 0.968, 0.3505, 0.9717, 0.3418, 0.9752, 0.3331, 0.9783, 0.3242, 0.981, 0.3151, 0.9834, 0.306, 0.9854, 0.2968, 0.987, 0.2875, 0.9883, 0.2782, 0.9893, 0.2688, 0.9898, 0.2594, 0.99, 0.25, 0.9898, 0.2406, 0.9893, 0.2312, 0.9883, 0.2218, 0.987, 0.2125, 0.9854, 0.2032, 0.9834, 0.194, 0.981, 0.1849, 0.9783, 0.1758, 0.9752, 0.1669, 0.9717, 0.1582, 0.968, 0.1495, 0.9638, 0.141, 0.9594, 0.1327, 0.9546, 0.1246, 0.9496, 0.1167, 0.9442, 0.1089, 0.9385, 0.1014, 0.9325, 0.09413, 0.9262, 0.08709, 0.9197, 0.08029, 0.9129, 0.07376, 0.9059, 0.0675, 0.8986, 0.06152, 0.8911, 0.05584, 0.8833, 0.05045, 0.8754, 0.04537, 0.8673, 0.0406, 0.859, 0.03616, 0.8505, 0.03205, 0.8418, 0.02827, 0.8331, 0.02483, 0.8242, 0.02175, 0.8151, 0.01901, 0.806, 0.01663, 0.7968, 0.01461, 0.7875, 0.01295, 0.7782, 0.01166, 0.7688, 0.01074, 0.7594, 0.01019, 0.75, 0.01, 0.7406, 0.01019, 0.7312, 0.01074, 0.7218, 0.01166, 0.7125, 0.01295, 0.7032, 0.01461, 0.694, 0.01663, 0.6849, 0.01901, 0.6758, 0.02175, 0.6669, 0.02483, 0.6582, 0.02827, 0.6495, 0.03205, 0.641, 0.03616, 0.6327, 0.0406, 0.6246, 0.04537, 0.6167, 0.05045, 0.6089, 0.05584, 0.6014, 0.06152, 0.5941, 0.0675, 0.5871, 0.07376, 0.5803, 0.08029, 0.5738, 0.08709, 0.5675, 0.09413, 0.5615, 0.1014, 0.5558, 0.1089, 0.5504, 0.1167, 0.5454, 0.1246, 0.5406, 0.1327, 0.5362, 0.141, 0.532, 0.1495, 0.5283, 0.1582, 0.5248, 0.1669, 0.5217, 0.1758, 0.519, 0.1849, 0.5166, 0.194, 0.5146, 0.2032, 0.513, 0.2125, 0.5117, 0.2218, 0.5107, 0.2312, 0.5102, 0.2406, 0.51, 0.25, 0.5102, 0.2594, 0.5107, 0.2688, 0.5117, 0.2782, 0.513, 0.2875, 0.5146, 0.2968, 0.5166, 0.306, 0.519, 0.3151, 0.5217, 0.3242, 0.5248, 0.3331, 0.5283, 0.3418, 0.532, 0.3505, 0.5362, 0.359, 0.5406, 0.3673, 0.5454, 0.3754, 0.5504, 0.3833, 0.5558, 0.3911, 0.5615, 0.3986, 0.5675, 0.4059, 0.5738, 0.4129, 0.5803, 0.4197, 0.5871, 0.4262, 0.5941, 0.4325, 0.6014, 0.4385, 0.6089, 0.4442, 0.6167, 0.4496, 0.6246, 0.4546, 0.6327, 0.4594, 0.641, 0.4638, 0.6495, 0.468, 0.6582, 0.4717, 0.6669, 0.4752, 0.6758, 0.4783, 0.6849, 0.481, 0.694, 0.4834, 0.7032, 0.4854, 0.7125, 0.487, 0.7218, 0.4883, 0.7312, 0.4893, 0.7406, 0.4898, 0.325, 1.0, 0.3312, 1.0, 0.3312, 1.0, 0.325, 1.0, 0.7375, 1.0, 0.7437, 1.0, 0.7437, 1.0, 0.7375, 1.0, 0.8437, 1.0, 0.85, 1.0, 0.85, 1.0, 0.8437, 1.0, 0.09375, 1.0, 0.1, 1.0, 0.1, 1.0, 0.09375, 1.0, 0.95, 1.0, 0.9562, 1.0, 0.9562, 1.0, 0.95, 1.0, 0.2, 1.0, 0.2062, 1.0, 0.2062, 1.0, 0.2, 1.0, 0.3062, 1.0, 0.3125, 1.0, 0.3125, 1.0, 0.3062, 1.0, 0.4125, 1.0, 0.4187, 1.0, 0.4187, 1.0, 0.4125, 1.0, 0.5187, 1.0, 0.525, 1.0, 0.525, 1.0, 0.5187, 1.0, 0.625, 1.0, 0.6312, 1.0, 0.6312, 1.0, 0.625, 1.0, 0.7312, 1.0, 0.7375, 1.0, 0.7375, 1.0, 0.7312, 1.0, 0.8375, 1.0, 0.8437, 1.0, 0.8437, 1.0, 0.8375, 1.0, 0.0875, 1.0, 0.09375, 1.0, 0.09375, 1.0, 0.0875, 1.0, 0.9437, 1.0, 0.95, 1.0, 0.95, 1.0, 0.9437, 1.0, 0.1937, 1.0, 0.2, 1.0, 0.2, 1.0, 0.1937, 1.0, 0.3, 1.0, 0.3062, 1.0, 0.3062, 1.0, 0.3, 1.0, 0.4062, 1.0, 0.4125, 1.0, 0.4125, 1.0, 0.4062, 1.0, 0.5125, 1.0, 0.5187, 1.0, 0.5187, 1.0, 0.5125, 1.0, 0.6187, 1.0, 0.625, 1.0, 0.625, 1.0, 0.6187, 1.0, 0.725, 1.0, 0.7312, 1.0, 0.7312, 1.0, 0.725, 1.0, 0.8312, 1.0, 0.8375, 1.0, 0.8375, 1.0, 0.8312, 1.0, 0.08125, 1.0, 0.0875, 1.0, 0.0875, 1.0, 0.08125, 1.0, 0.9375, 1.0, 0.9437, 1.0, 0.9437, 1.0, 0.9375, 1.0, 0.1875, 1.0, 0.1937, 1.0, 0.1937, 1.0, 0.1875, 1.0, 0.2937, 1.0, 0.3, 1.0, 0.3, 1.0, 0.2937, 1.0, 0.4, 1.0, 0.4062, 1.0, 0.4062, 1.0, 0.4, 1.0, 0.5062, 1.0, 0.5125, 1.0, 0.5125, 1.0, 0.5062, 1.0, 0.6125, 1.0, 0.6187, 1.0, 0.6187, 1.0, 0.6125, 1.0, 0.7187, 1.0, 0.725, 1.0, 0.725, 1.0, 0.7187, 1.0, 0.825, 1.0, 0.8312, 1.0, 0.8312, 1.0, 0.825, 1.0, 0.075, 1.0, 0.08125, 1.0, 0.08125, 1.0, 0.075, 1.0, 0.9312, 1.0, 0.9375, 1.0, 0.9375, 1.0, 0.9312, 1.0, 0.1812, 1.0, 0.1875, 1.0, 0.1875, 1.0, 0.1812, 1.0, 0.2875, 1.0, 0.2937, 1.0, 0.2937, 1.0, 0.2875, 1.0, 0.3937, 1.0, 0.4, 1.0, 0.4, 1.0, 0.3937, 1.0, 0.5, 1.0, 0.5062, 1.0, 0.5062, 1.0, 0.5, 1.0, 0.6062, 1.0, 0.6125, 1.0, 0.6125, 1.0, 0.6062, 1.0, 0.7125, 1.0, 0.7187, 1.0, 0.7187, 1.0, 0.7125, 1.0, 0.8187, 1.0, 0.825, 1.0, 0.825, 1.0, 0.8187, 1.0, 0.06875, 1.0, 0.075, 1.0, 0.075, 1.0, 0.06875, 1.0, 0.925, 1.0, 0.9312, 1.0, 0.9312, 1.0, 0.925, 1.0, 0.175, 1.0, 0.1812, 1.0, 0.1812, 1.0, 0.175, 1.0, 0.2812, 1.0, 0.2875, 1.0, 0.2875, 1.0, 0.2812, 1.0, 0.3875, 1.0, 0.3937, 1.0, 0.3937, 1.0, 0.3875, 1.0, 0.4937, 1.0, 0.5, 1.0, 0.5, 1.0, 0.4937, 1.0, 0.6, 1.0, 0.6062, 1.0, 0.6062, 1.0, 0.6, 1.0, 0.7062, 1.0, 0.7125, 1.0, 0.7125, 1.0, 0.7062, 1.0, 0.8125, 1.0, 0.8187, 1.0, 0.8187, 1.0, 0.8125, 1.0, 0.0625, 1.0, 0.06875, 1.0, 0.06875, 1.0, 0.0625, 1.0, 0.9187, 1.0, 0.925, 1.0, 0.925, 1.0, 0.9187, 1.0, 0.1687, 1.0, 0.175, 1.0, 0.175, 1.0, 0.1687, 1.0, 0.275, 1.0, 0.2812, 1.0, 0.2812, 1.0, 0.275, 1.0, 0.3812, 1.0, 0.3875, 1.0, 0.3875, 1.0, 0.3812, 1.0, 0.4875, 1.0, 0.4937, 1.0, 0.4937, 1.0, 0.4875, 1.0, 0.5937, 1.0, 0.6, 1.0, 0.6, 1.0, 0.5937, 1.0, 0.7, 1.0, 0.7062, 1.0, 0.7062, 1.0, 0.7, 1.0, 0.8062, 1.0, 0.8125, 1.0, 0.8125, 1.0, 0.8062, 1.0, 0.05625, 1.0, 0.0625, 1.0, 0.0625, 1.0, 0.05625, 1.0, 0.9125, 1.0, 0.9187, 1.0, 0.9187, 1.0, 0.9125, 1.0, 0.1625, 1.0, 0.1687, 1.0, 0.1687, 1.0, 0.1625, 1.0, 0.2687, 1.0, 0.275, 1.0, 0.275, 1.0, 0.2687, 1.0, 0.375, 1.0, 0.3812, 1.0, 0.3812, 1.0, 0.375, 1.0, 0.4812, 1.0, 0.4875, 1.0, 0.4875, 1.0, 0.4812, 1.0, 0.5875, 1.0, 0.5937, 1.0, 0.5937, 1.0, 0.5875, 1.0, 0.6937, 1.0, 0.7, 1.0, 0.7, 1.0, 0.6937, 1.0, 0.8, 1.0, 0.8062, 1.0, 0.8062, 1.0, 0.8, 1.0, 0.05, 1.0, 0.05625, 1.0, 0.05625, 1.0, 0.05, 1.0, 0.9062, 1.0, 0.9125, 1.0, 0.9125, 1.0, 0.9062, 1.0, 0.1562, 1.0, 0.1625, 1.0, 0.1625, 1.0, 0.1562, 1.0, 0.2625, 1.0, 0.2687, 1.0, 0.2687, 1.0, 0.2625, 1.0, 0.3687, 1.0, 0.375, 1.0, 0.375, 1.0, 0.3687, 1.0, 0.475, 1.0, 0.4812, 1.0, 0.4812, 1.0, 0.475, 1.0, 0.5812, 1.0, 0.5875, 1.0, 0.5875, 1.0, 0.5812, 1.0, 0.6875, 1.0, 0.6937, 1.0, 0.6937, 1.0, 0.6875, 1.0, 0.7937, 1.0, 0.8, 1.0, 0.8, 1.0, 0.7937, 1.0, 0.04375, 1.0, 0.05, 1.0, 0.05, 1.0, 0.04375, 1.0, 0.9, 1.0, 0.9062, 1.0, 0.9062, 1.0, 0.9, 1.0, 0.15, 1.0, 0.1562, 1.0, 0.1562, 1.0, 0.15, 1.0, 0.2562, 1.0, 0.2625, 1.0, 0.2625, 1.0, 0.2562, 1.0, 0.3625, 1.0, 0.3687, 1.0, 0.3687, 1.0, 0.3625, 1.0, 0.4687, 1.0, 0.475, 1.0, 0.475, 1.0, 0.4687, 1.0, 0.575, 1.0, 0.5812, 1.0, 0.5812, 1.0, 0.575, 1.0, 0.6812, 1.0, 0.6875, 1.0, 0.6875, 1.0, 0.6812, 1.0, 0.7875, 1.0, 0.7937, 1.0, 0.7937, 1.0, 0.7875, 1.0, 0.0375, 1.0, 0.04375, 1.0, 0.04375, 1.0, 0.0375, 1.0, 0.8937, 1.0, 0.9, 1.0, 0.9, 1.0, 0.8937, 1.0, 0.1437, 1.0, 0.15, 1.0, 0.15, 1.0, 0.1437, 1.0, 0.25, 1.0, 0.2562, 1.0, 0.2562, 1.0, 0.25, 1.0, 0.3562, 1.0, 0.3625, 1.0, 0.3625, 1.0, 0.3562, 1.0, 0.4625, 1.0, 0.4687, 1.0, 0.4687, 1.0, 0.4625, 1.0, 0.5687, 1.0, 0.575, 1.0, 0.575, 1.0, 0.5687, 1.0, 0.675, 1.0, 0.6812, 1.0, 0.6812, 1.0, 0.675, 1.0, 0.9937, 1.0, 1.0, 1.0, 1.0, 1.0, 0.9937, 1.0, 0.7812, 1.0, 0.7875, 1.0, 0.7875, 1.0, 0.7812, 1.0, 0.03125, 1.0, 0.0375, 1.0, 0.0375, 1.0, 0.03125, 1.0, 0.8875, 1.0, 0.8937, 1.0, 0.8937, 1.0, 0.8875, 1.0, 0.1375, 1.0, 0.1437, 1.0, 0.1437, 1.0, 0.1375, 1.0, 0.2437, 1.0, 0.25, 1.0, 0.25, 1.0, 0.2437, 1.0, 0.35, 1.0, 0.3562, 1.0, 0.3562, 1.0, 0.35, 1.0, 0.4562, 1.0, 0.4625, 1.0, 0.4625, 1.0, 0.4562, 1.0, 0.5625, 1.0, 0.5687, 1.0, 0.5687, 1.0, 0.5625, 1.0, 0.6687, 1.0, 0.675, 1.0, 0.675, 1.0, 0.6687, 1.0, 0.775, 1.0, 0.7812, 1.0, 0.7812, 1.0, 0.775, 1.0, 0.025, 1.0, 0.03125, 1.0, 0.03125, 1.0, 0.025, 1.0, 0.8812, 1.0, 0.8875, 1.0, 0.8875, 1.0, 0.8812, 1.0, 0.1312, 1.0, 0.1375, 1.0, 0.1375, 1.0, 0.1312, 1.0, 0.9875, 1.0, 0.9937, 1.0, 0.9937, 1.0, 0.9875, 1.0, 0.2375, 1.0, 0.2437, 1.0, 0.2437, 1.0, 0.2375, 1.0, 0.3437, 1.0, 0.35, 1.0, 0.35, 1.0, 0.3437, 1.0, 0.45, 1.0, 0.4562, 1.0, 0.4562, 1.0, 0.45, 1.0, 0.5562, 1.0, 0.5625, 1.0, 0.5625, 1.0, 0.5562, 1.0, 0.6625, 1.0, 0.6687, 1.0, 0.6687, 1.0, 0.6625, 1.0, 0.7687, 1.0, 0.775, 1.0, 0.775, 1.0, 0.7687, 1.0, 0.01875, 1.0, 0.025, 1.0, 0.025, 1.0, 0.01875, 1.0, 0.875, 1.0, 0.8812, 1.0, 0.8812, 1.0, 0.875, 1.0, 0.125, 1.0, 0.1312, 1.0, 0.1312, 1.0, 0.125, 1.0, 0.9812, 1.0, 0.9875, 1.0, 0.9875, 1.0, 0.9812, 1.0, 0.2312, 1.0, 0.2375, 1.0, 0.2375, 1.0, 0.2312, 1.0, 0.3375, 1.0, 0.3437, 1.0, 0.3437, 1.0, 0.3375, 1.0, 0.4437, 1.0, 0.45, 1.0, 0.45, 1.0, 0.4437, 1.0, 0.55, 1.0, 0.5562, 1.0, 0.5562, 1.0, 0.55, 1.0, 0.6562, 1.0, 0.6625, 1.0, 0.6625, 1.0, 0.6562, 1.0, 0.7625, 1.0, 0.7687, 1.0, 0.7687, 1.0, 0.7625, 1.0, 0.0125, 1.0, 0.01875, 1.0, 0.01875, 1.0, 0.0125, 1.0, 0.8687, 1.0, 0.875, 1.0, 0.875, 1.0, 0.8687, 1.0, 0.1187, 1.0, 0.125, 1.0, 0.125, 1.0, 0.1187, 1.0, 0.975, 1.0, 0.9812, 1.0, 0.9812, 1.0, 0.975, 1.0, 0.225, 1.0, 0.2312, 1.0, 0.2312, 1.0, 0.225, 1.0, 0.3312, 1.0, 0.3375, 1.0, 0.3375, 1.0, 0.3312, 1.0, 0.4375, 1.0, 0.4437, 1.0, 0.4437, 1.0, 0.4375, 1.0, 0.5437, 1.0, 0.55, 1.0, 0.55, 1.0, 0.5437, 1.0, 0.65, 1.0, 0.6562, 1.0, 0.6562, 1.0, 0.65, 1.0, 0.7562, 1.0, 0.7625, 1.0, 0.7625, 1.0, 0.7562, 1.0, 0.006248, 1.0, 0.0125, 1.0, 0.0125, 1.0, 0.006248, 1.0, 0.8625, 1.0, 0.8687, 1.0, 0.8687, 1.0, 0.8625, 1.0, 0.1125, 1.0, 0.1187, 1.0, 0.1187, 1.0, 0.1125, 1.0, 0.9687, 1.0, 0.975, 1.0, 0.975, 1.0, 0.9687, 1.0, 0.2187, 1.0, 0.225, 1.0, 0.225, 1.0, 0.2187, 1.0, 0.325, 1.0, 0.3312, 1.0, 0.3312, 1.0, 0.325, 1.0, 0.4312, 1.0, 0.4375, 1.0, 0.4375, 1.0, 0.4312, 1.0, 0.5375, 1.0, 0.5437, 1.0, 0.5437, 1.0, 0.5375, 1.0, 0.6437, 1.0, 0.65, 1.0, 0.65, 1.0, 0.6437, 1.0, 0.75, 1.0, 0.7562, 1.0, 0.7562, 1.0, 0.75, 1.0, -1.547e-06, 1.0, 0.006248, 1.0, 0.006248, 1.0, -1.547e-06, 1.0, 0.8562, 1.0, 0.8625, 1.0, 0.8625, 1.0, 0.8562, 1.0, 0.1062, 1.0, 0.1125, 1.0, 0.1125, 1.0, 0.1062, 1.0, 0.9625, 1.0, 0.9687, 1.0, 0.9687, 1.0, 0.9625, 1.0, 0.2125, 1.0, 0.2187, 1.0, 0.2187, 1.0, 0.2125, 1.0, 0.3187, 1.0, 0.325, 1.0, 0.325, 1.0, 0.3187, 1.0, 0.425, 1.0, 0.4312, 1.0, 0.4312, 1.0, 0.425, 1.0, 0.5312, 1.0, 0.5375, 1.0, 0.5375, 1.0, 0.5312, 1.0, 0.6375, 1.0, 0.6437, 1.0, 0.6437, 1.0, 0.6375, 1.0, 0.7437, 1.0, 0.75, 1.0, 0.75, 1.0, 0.7437, 1.0, 0.85, 1.0, 0.8562, 1.0, 0.8562, 1.0, 0.85, 1.0, 0.1, 1.0, 0.1062, 1.0, 0.1062, 1.0, 0.1, 1.0, 0.9562, 1.0, 0.9625, 1.0, 0.9625, 1.0, 0.9562, 1.0, 0.2062, 1.0, 0.2125, 1.0, 0.2125, 1.0, 0.2062, 1.0, 0.3125, 1.0, 0.3187, 1.0, 0.3187, 1.0, 0.3125, 1.0, 0.4187, 1.0, 0.425, 1.0, 0.425, 1.0, 0.4187, 1.0, 0.525, 1.0, 0.5312, 1.0, 0.5312, 1.0, 0.525, 1.0, 0.2594, 0.4898, 0.25, 0.49, 0.2406, 0.4898, 0.2312, 0.4893, 0.2218, 0.4883, 0.2125, 0.487, 0.2032, 0.4854, 0.194, 0.4834, 0.1849, 0.481, 0.1758, 0.4783, 0.1669, 0.4752, 0.1582, 0.4717, 0.1495, 0.468, 0.141, 0.4638, 0.1327, 0.4594, 0.1246, 0.4546, 0.1167, 0.4496, 0.1089, 0.4442, 0.1014, 0.4385, 0.09413, 0.4325, 0.08709, 0.4262, 0.08029, 0.4197, 0.07376, 0.4129, 0.0675, 0.4059, 0.06152, 0.3986, 0.05584, 0.3911, 0.05045, 0.3833, 0.04537, 0.3754, 0.0406, 0.3673, 0.03616, 0.359, 0.03205, 0.3505, 0.02827, 0.3418, 0.02483, 0.3331, 0.02175, 0.3242, 0.01901, 0.3151, 0.01663, 0.306, 0.01461, 0.2968, 0.01295, 0.2875, 0.01166, 0.2782, 0.01074, 0.2688, 0.01019, 0.2594, 0.01, 0.25, 0.01019, 0.2406, 0.01074, 0.2312, 0.01166, 0.2218, 0.01295, 0.2125, 0.01461, 0.2032, 0.01663, 0.194, 0.01901, 0.1849, 0.02175, 0.1758, 0.02483, 0.1669, 0.02827, 0.1582, 0.03205, 0.1495, 0.03616, 0.141, 0.0406, 0.1327, 0.04537, 0.1246, 0.05045, 0.1167, 0.05584, 0.1089, 0.06152, 0.1014, 0.0675, 0.09413, 0.07376, 0.08709, 0.08029, 0.08029, 0.08709, 0.07376, 0.09413, 0.0675, 0.1014, 0.06152, 0.1089, 0.05584, 0.1167, 0.05045, 0.1246, 0.04537, 0.1327, 0.0406, 0.141, 0.03616, 0.1495, 0.03205, 0.1582, 0.02827, 0.1669, 0.02483, 0.1758, 0.02175, 0.1849, 0.01901, 0.194, 0.01663, 0.2032, 0.01461, 0.2125, 0.01295, 0.2218, 0.01166, 0.2312, 0.01074, 0.2406, 0.01019, 0.25, 0.01, 0.2594, 0.01019, 0.2688, 0.01074, 0.2782, 0.01166, 0.2875, 0.01295, 0.2968, 0.01461, 0.306, 0.01663, 0.3151, 0.01901, 0.3242, 0.02175, 0.3331, 0.02483, 0.3418, 0.02827, 0.3505, 0.03205, 0.359, 0.03616, 0.3673, 0.0406, 0.3754, 0.04537, 0.3833, 0.05045, 0.3911, 0.05584, 0.3986, 0.06152, 0.4059, 0.0675, 0.4129, 0.07376, 0.4197, 0.08029, 0.4262, 0.08709, 0.4325, 0.09413, 0.4385, 0.1014, 0.4442, 0.1089, 0.4496, 0.1167, 0.4546, 0.1246, 0.4594, 0.1327, 0.4638, 0.141, 0.468, 0.1495, 0.4717, 0.1582, 0.4752, 0.1669, 0.4783, 0.1758, 0.481, 0.1849, 0.4834, 0.194, 0.4854, 0.2032, 0.487, 0.2125, 0.4883, 0.2218, 0.4893, 0.2312, 0.4898, 0.2406, 0.49, 0.25, 0.4898, 0.2594, 0.4893, 0.2688, 0.4883, 0.2782, 0.487, 0.2875, 0.4854, 0.2968, 0.4834, 0.306, 0.481, 0.3151, 0.4783, 0.3242, 0.4752, 0.3331, 0.4717, 0.3418, 0.468, 0.3505, 0.4638, 0.359, 0.4594, 0.3673, 0.4546, 0.3754, 0.4496, 0.3833, 0.4442, 0.3911, 0.4385, 0.3986, 0.4325, 0.4059, 0.4262, 0.4129, 0.4197, 0.4197, 0.4129, 0.4262, 0.4059, 0.4325, 0.3986, 0.4385, 0.3911, 0.4442, 0.3833, 0.4496, 0.3754, 0.4546, 0.3673, 0.4594, 0.359, 0.4638, 0.3505, 0.468, 0.3418, 0.4717, 0.3331, 0.4752, 0.3242, 0.4783, 0.3151, 0.481, 0.306, 0.4834, 0.2968, 0.4854, 0.2875, 0.487, 0.2782, 0.4883, 0.2688, 0.4893, 0.6437, 1.0, 0.65, 1.0, 0.65, 1.0, 0.6437, 1.0, -1.547e-06, 1.0, 0.006248, 1.0, 0.006248, 1.0, -1.547e-06, 1.0, 0.9625, 1.0, 0.9687, 1.0, 0.9687, 1.0, 0.9625, 1.0, 0.3187, 1.0, 0.325, 1.0, 0.325, 1.0, 0.3187, 1.0, 0.6375, 1.0, 0.6437, 1.0, 0.6437, 1.0, 0.6375, 1.0, 0.9562, 1.0, 0.9625, 1.0, 0.9625, 1.0, 0.9562, 1.0, 0.3125, 1.0, 0.3187, 1.0, 0.3187, 1.0, 0.3125, 1.0, 0.6312, 1.0, 0.6375, 1.0, 0.6375, 1.0, 0.6312, 1.0, 0.95, 1.0, 0.9562, 1.0, 0.9562, 1.0, 0.95, 1.0, 0.3062, 1.0, 0.3125, 1.0, 0.3125, 1.0, 0.3062, 1.0, 0.625, 1.0, 0.6312, 1.0, 0.6312, 1.0, 0.625, 1.0, 0.9437, 1.0, 0.95, 1.0, 0.95, 1.0, 0.9437, 1.0, 0.3, 1.0, 0.3062, 1.0, 0.3062, 1.0, 0.3, 1.0, 0.6187, 1.0, 0.625, 1.0, 0.625, 1.0, 0.6187, 1.0, 0.9375, 1.0, 0.9437, 1.0, 0.9437, 1.0, 0.9375, 1.0, 0.2937, 1.0, 0.3, 1.0, 0.3, 1.0, 0.2937, 1.0, 0.6125, 1.0, 0.6187, 1.0, 0.6187, 1.0, 0.6125, 1.0, 0.9312, 1.0, 0.9375, 1.0, 0.9375, 1.0, 0.9312, 1.0, 0.2875, 1.0, 0.2937, 1.0, 0.2937, 1.0, 0.2875, 1.0, 0.6062, 1.0, 0.6125, 1.0, 0.6125, 1.0, 0.6062, 1.0, 0.925, 1.0, 0.9312, 1.0, 0.9312, 1.0, 0.925, 1.0, 0.2812, 1.0, 0.2875, 1.0, 0.2875, 1.0, 0.2812, 1.0, 0.6, 1.0, 0.6062, 1.0, 0.6062, 1.0, 0.6, 1.0, 0.9187, 1.0, 0.925, 1.0, 0.925, 1.0, 0.9187, 1.0, 0.275, 1.0, 0.2812, 1.0, 0.2812, 1.0, 0.275, 1.0, 0.5937, 1.0, 0.6, 1.0, 0.6, 1.0, 0.5937, 1.0, 0.9125, 1.0, 0.9187, 1.0, 0.9187, 1.0, 0.9125, 1.0, 0.2687, 1.0, 0.275, 1.0, 0.275, 1.0, 0.2687, 1.0, 0.5875, 1.0, 0.5937, 1.0, 0.5937, 1.0, 0.5875, 1.0, 0.9062, 1.0, 0.9125, 1.0, 0.9125, 1.0, 0.9062, 1.0, 0.2625, 1.0, 0.2687, 1.0, 0.2687, 1.0, 0.2625, 1.0, 0.5812, 1.0, 0.5875, 1.0, 0.5875, 1.0, 0.5812, 1.0, 0.9, 1.0, 0.9062, 1.0, 0.9062, 1.0, 0.9, 1.0, 0.2562, 1.0, 0.2625, 1.0, 0.2625, 1.0, 0.2562, 1.0, 0.575, 1.0, 0.5812, 1.0, 0.5812, 1.0, 0.575, 1.0, 0.8937, 1.0, 0.9, 1.0, 0.9, 1.0, 0.8937, 1.0, 0.25, 1.0, 0.2562, 1.0, 0.2562, 1.0, 0.25, 1.0, 0.5687, 1.0, 0.575, 1.0, 0.575, 1.0, 0.5687, 1.0, 0.8875, 1.0, 0.8937, 1.0, 0.8937, 1.0, 0.8875, 1.0, 0.2437, 1.0, 0.25, 1.0, 0.25, 1.0, 0.2437, 1.0, 0.5625, 1.0, 0.5687, 1.0, 0.5687, 1.0, 0.5625, 1.0, 0.8812, 1.0, 0.8875, 1.0, 0.8875, 1.0, 0.8812, 1.0, 0.2375, 1.0, 0.2437, 1.0, 0.2437, 1.0, 0.2375, 1.0, 0.5562, 1.0, 0.5625, 1.0, 0.5625, 1.0, 0.5562, 1.0, 0.875, 1.0, 0.8812, 1.0, 0.8812, 1.0, 0.875, 1.0, 0.2312, 1.0, 0.2375, 1.0, 0.2375, 1.0, 0.2312, 1.0, 0.55, 1.0, 0.5562, 1.0, 0.5562, 1.0, 0.55, 1.0, 0.8687, 1.0, 0.875, 1.0, 0.875, 1.0, 0.8687, 1.0, 0.225, 1.0, 0.2312, 1.0, 0.2312, 1.0, 0.225, 1.0, 0.5437, 1.0, 0.55, 1.0, 0.55, 1.0, 0.5437, 1.0, 0.8625, 1.0, 0.8687, 1.0, 0.8687, 1.0, 0.8625, 1.0, 0.2187, 1.0, 0.225, 1.0, 0.225, 1.0, 0.2187, 1.0, 0.5375, 1.0, 0.5437, 1.0, 0.5437, 1.0, 0.5375, 1.0, 0.8562, 1.0, 0.8625, 1.0, 0.8625, 1.0, 0.8562, 1.0, 0.2125, 1.0, 0.2187, 1.0, 0.2187, 1.0, 0.2125, 1.0, 0.5312, 1.0, 0.5375, 1.0, 0.5375, 1.0, 0.5312, 1.0, 0.85, 1.0, 0.8562, 1.0, 0.8562, 1.0, 0.85, 1.0, 0.2062, 1.0, 0.2125, 1.0, 0.2125, 1.0, 0.2062, 1.0, 0.525, 1.0, 0.5312, 1.0, 0.5312, 1.0, 0.525, 1.0, 0.8437, 1.0, 0.85, 1.0, 0.85, 1.0, 0.8437, 1.0, 0.2, 1.0, 0.2062, 1.0, 0.2062, 1.0, 0.2, 1.0, 0.5187, 1.0, 0.525, 1.0, 0.525, 1.0, 0.5187, 1.0, 0.8375, 1.0, 0.8437, 1.0, 0.8437, 1.0, 0.8375, 1.0, 0.1937, 1.0, 0.2, 1.0, 0.2, 1.0, 0.1937, 1.0, 0.5125, 1.0, 0.5187, 1.0, 0.5187, 1.0, 0.5125, 1.0, 0.8312, 1.0, 0.8375, 1.0, 0.8375, 1.0, 0.8312, 1.0, 0.1875, 1.0, 0.1937, 1.0, 0.1937, 1.0, 0.1875, 1.0, 0.5062, 1.0, 0.5125, 1.0, 0.5125, 1.0, 0.5062, 1.0, 0.825, 1.0, 0.8312, 1.0, 0.8312, 1.0, 0.825, 1.0, 0.1812, 1.0, 0.1875, 1.0, 0.1875, 1.0, 0.1812, 1.0, 0.5, 1.0, 0.5062, 1.0, 0.5062, 1.0, 0.5, 1.0, 0.8187, 1.0, 0.825, 1.0, 0.825, 1.0, 0.8187, 1.0, 0.175, 1.0, 0.1812, 1.0, 0.1812, 1.0, 0.175, 1.0, 0.4937, 1.0, 0.5, 1.0, 0.5, 1.0, 0.4937, 1.0, 0.8125, 1.0, 0.8187, 1.0, 0.8187, 1.0, 0.8125, 1.0, 0.1687, 1.0, 0.175, 1.0, 0.175, 1.0, 0.1687, 1.0, 0.4875, 1.0, 0.4937, 1.0, 0.4937, 1.0, 0.4875, 1.0, 0.8062, 1.0, 0.8125, 1.0, 0.8125, 1.0, 0.8062, 1.0, 0.1625, 1.0, 0.1687, 1.0, 0.1687, 1.0, 0.1625, 1.0, 0.4812, 1.0, 0.4875, 1.0, 0.4875, 1.0, 0.4812, 1.0, 0.8, 1.0, 0.8062, 1.0, 0.8062, 1.0, 0.8, 1.0, 0.1562, 1.0, 0.1625, 1.0, 0.1625, 1.0, 0.1562, 1.0, 0.475, 1.0, 0.4812, 1.0, 0.4812, 1.0, 0.475, 1.0, 0.7937, 1.0, 0.8, 1.0, 0.8, 1.0, 0.7937, 1.0, 0.15, 1.0, 0.1562, 1.0, 0.1562, 1.0, 0.15, 1.0, 0.4687, 1.0, 0.475, 1.0, 0.475, 1.0, 0.4687, 1.0, 0.7875, 1.0, 0.7937, 1.0, 0.7937, 1.0, 0.7875, 1.0, 0.1437, 1.0, 0.15, 1.0, 0.15, 1.0, 0.1437, 1.0, 0.4625, 1.0, 0.4687, 1.0, 0.4687, 1.0, 0.4625, 1.0, 0.7812, 1.0, 0.7875, 1.0, 0.7875, 1.0, 0.7812, 1.0, 0.1375, 1.0, 0.1437, 1.0, 0.1437, 1.0, 0.1375, 1.0, 0.4562, 1.0, 0.4625, 1.0, 0.4625, 1.0, 0.4562, 1.0, 0.775, 1.0, 0.7812, 1.0, 0.7812, 1.0, 0.775, 1.0, 0.1312, 1.0, 0.1375, 1.0, 0.1375, 1.0, 0.1312, 1.0, 0.45, 1.0, 0.4562, 1.0, 0.4562, 1.0, 0.45, 1.0, 0.7687, 1.0, 0.775, 1.0, 0.775, 1.0, 0.7687, 1.0, 0.125, 1.0, 0.1312, 1.0, 0.1312, 1.0, 0.125, 1.0, 0.4437, 1.0, 0.45, 1.0, 0.45, 1.0, 0.4437, 1.0, 0.7625, 1.0, 0.7687, 1.0, 0.7687, 1.0, 0.7625, 1.0, 0.1187, 1.0, 0.125, 1.0, 0.125, 1.0, 0.1187, 1.0, 0.4375, 1.0, 0.4437, 1.0, 0.4437, 1.0, 0.4375, 1.0, 0.7562, 1.0, 0.7625, 1.0, 0.7625, 1.0, 0.7562, 1.0, 0.1125, 1.0, 0.1187, 1.0, 0.1187, 1.0, 0.1125, 1.0, 0.4312, 1.0, 0.4375, 1.0, 0.4375, 1.0, 0.4312, 1.0, 0.75, 1.0, 0.7562, 1.0, 0.7562, 1.0, 0.75, 1.0, 0.1062, 1.0, 0.1125, 1.0, 0.1125, 1.0, 0.1062, 1.0, 0.425, 1.0, 0.4312, 1.0, 0.4312, 1.0, 0.425, 1.0, 0.7437, 1.0, 0.75, 1.0, 0.75, 1.0, 0.7437, 1.0, 0.1, 1.0, 0.1062, 1.0, 0.1062, 1.0, 0.1, 1.0, 0.4187, 1.0, 0.425, 1.0, 0.425, 1.0, 0.4187, 1.0, 0.7375, 1.0, 0.7437, 1.0, 0.7437, 1.0, 0.7375, 1.0, 0.09375, 1.0, 0.1, 1.0, 0.1, 1.0, 0.09375, 1.0, 0.4125, 1.0, 0.4187, 1.0, 0.4187, 1.0, 0.4125, 1.0, 0.7312, 1.0, 0.7375, 1.0, 0.7375, 1.0, 0.7312, 1.0, 0.0875, 1.0, 0.09375, 1.0, 0.09375, 1.0, 0.0875, 1.0, 0.4062, 1.0, 0.4125, 1.0, 0.4125, 1.0, 0.4062, 1.0, 0.725, 1.0, 0.7312, 1.0, 0.7312, 1.0, 0.725, 1.0, 0.08125, 1.0, 0.0875, 1.0, 0.0875, 1.0, 0.08125, 1.0, 0.4, 1.0, 0.4062, 1.0, 0.4062, 1.0, 0.4, 1.0, 0.7187, 1.0, 0.725, 1.0, 0.725, 1.0, 0.7187, 1.0, 0.075, 1.0, 0.08125, 1.0, 0.08125, 1.0, 0.075, 1.0, 0.3937, 1.0, 0.4, 1.0, 0.4, 1.0, 0.3937, 1.0, 0.7125, 1.0, 0.7187, 1.0, 0.7187, 1.0, 0.7125, 1.0, 0.06875, 1.0, 0.075, 1.0, 0.075, 1.0, 0.06875, 1.0, 0.3875, 1.0, 0.3937, 1.0, 0.3937, 1.0, 0.3875, 1.0, 0.7062, 1.0, 0.7125, 1.0, 0.7125, 1.0, 0.7062, 1.0, 0.0625, 1.0, 0.06875, 1.0, 0.06875, 1.0, 0.0625, 1.0, 0.3812, 1.0, 0.3875, 1.0, 0.3875, 1.0, 0.3812, 1.0, 0.7, 1.0, 0.7062, 1.0, 0.7062, 1.0, 0.7, 1.0, 0.05625, 1.0, 0.0625, 1.0, 0.0625, 1.0, 0.05625, 1.0, 0.375, 1.0, 0.3812, 1.0, 0.3812, 1.0, 0.375, 1.0, 0.6937, 1.0, 0.7, 1.0, 0.7, 1.0, 0.6937, 1.0, 0.05, 1.0, 0.05625, 1.0, 0.05625, 1.0, 0.05, 1.0, 0.3687, 1.0, 0.375, 1.0, 0.375, 1.0, 0.3687, 1.0, 0.6875, 1.0, 0.6937, 1.0, 0.6937, 1.0, 0.6875, 1.0, 0.04375, 1.0, 0.05, 1.0, 0.05, 1.0, 0.04375, 1.0, 0.3625, 1.0, 0.3687, 1.0, 0.3687, 1.0, 0.3625, 1.0, 0.6812, 1.0, 0.6875, 1.0, 0.6875, 1.0, 0.6812, 1.0, 0.0375, 1.0, 0.04375, 1.0, 0.04375, 1.0, 0.0375, 1.0, 0.3562, 1.0, 0.3625, 1.0, 0.3625, 1.0, 0.3562, 1.0, 0.675, 1.0, 0.6812, 1.0, 0.6812, 1.0, 0.675, 1.0, 0.03125, 1.0, 0.0375, 1.0, 0.0375, 1.0, 0.03125, 1.0, 0.9937, 1.0, 1.0, 1.0, 1.0, 1.0, 0.9937, 1.0, 0.35, 1.0, 0.3562, 1.0, 0.3562, 1.0, 0.35, 1.0, 0.6687, 1.0, 0.675, 1.0, 0.675, 1.0, 0.6687, 1.0, 0.025, 1.0, 0.03125, 1.0, 0.03125, 1.0, 0.025, 1.0, 0.9875, 1.0, 0.9937, 1.0, 0.9937, 1.0, 0.9875, 1.0, 0.3437, 1.0, 0.35, 1.0, 0.35, 1.0, 0.3437, 1.0, 0.6625, 1.0, 0.6687, 1.0, 0.6687, 1.0, 0.6625, 1.0, 0.01875, 1.0, 0.025, 1.0, 0.025, 1.0, 0.01875, 1.0, 0.9812, 1.0, 0.9875, 1.0, 0.9875, 1.0, 0.9812, 1.0, 0.3375, 1.0, 0.3437, 1.0, 0.3437, 1.0, 0.3375, 1.0, 0.6562, 1.0, 0.6625, 1.0, 0.6625, 1.0, 0.6562, 1.0, 0.0125, 1.0, 0.01875, 1.0, 0.01875, 1.0, 0.0125, 1.0, 0.975, 1.0, 0.9812, 1.0, 0.9812, 1.0, 0.975, 1.0, 0.3312, 1.0, 0.3375, 1.0, 0.3375, 1.0, 0.3312, 1.0, 0.65, 1.0, 0.6562, 1.0, 0.6562, 1.0, 0.65, 1.0, 0.006248, 1.0, 0.0125, 1.0, 0.0125, 1.0, 0.006248, 1.0, 0.9687, 1.0, 0.975, 1.0, 0.975, 1.0, 0.9687, 1.0])
me_cylinder.use_remesh_fix_poles = True
me_cylinder.use_remesh_preserve_attributes = False
me_cylinder.use_mirror_vertex_groups = False
me_cylinder.update()

# ---- objects
ob_cylinder = bpy.data.objects.new('Cylinder', me_cylinder)

# ---- transforms, parenting, visibility, modifiers, constraints
ob_cylinder.location = (0.0, -0.133, 0.0)
ob_cylinder.lineart.crease_threshold = 0.0

# ---- collection membership
col_collection.objects.link(ob_cylinder)

# ---- scene / render settings (as saved in the file)
scene.frame_start = 1; scene.frame_end = 250; scene.frame_set(1)
scene.render.engine = 'CYCLES'
scene.cycles.use_denoising = False
scene.cycles.samples = 128
scene.cycles.sampling_pattern = 'TABULATED_SOBOL'
scene.cycles.use_adaptive_sampling = False
scene.cycles.use_light_tree = False
scene.view_settings.view_transform = 'Filmic'
bpy.context.view_layer.update()

# ---- added for rendering (the .blend has no active camera and no usable light): camera, sun
cam_auto = bpy.data.cameras.new('AutoCamera')
cam_auto.lens = 50.0
cam_auto.sensor_width = 36.0
cam_auto.clip_end = 1000.0
ob_auto_camera = bpy.data.objects.new('AutoCamera', cam_auto)
scene.collection.objects.link(ob_auto_camera)
ob_auto_camera.location = (18.043, -21.6516, 14.4344)
ob_auto_camera.rotation_euler = (1.09748, -7.21219e-08, 0.694738)
scene.camera = ob_auto_camera
light_auto_sun = bpy.data.lights.new('AutoSun', 'SUN')
light_auto_sun.energy = 3.0
light_auto_sun.angle = 0.0523599
ob_auto_sun = bpy.data.objects.new('AutoSun', light_auto_sun)
scene.collection.objects.link(ob_auto_sun)
ob_auto_sun.rotation_euler = (0.872665, 0.174533, 0.523599)
bpy.context.view_layer.update()
